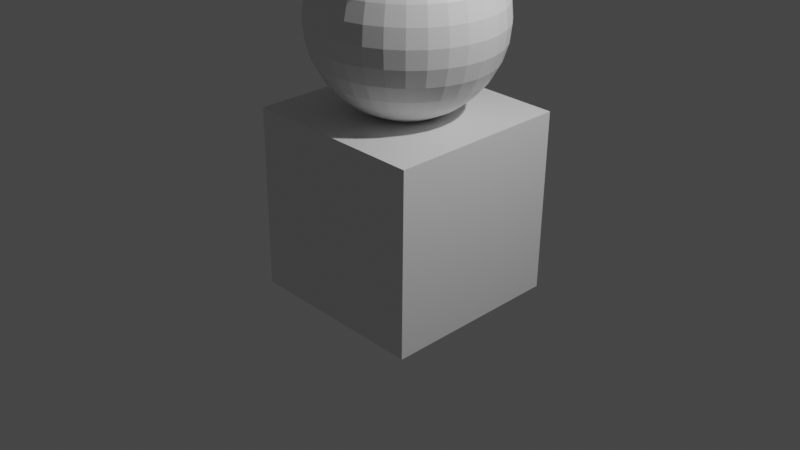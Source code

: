 # Source: skelete.blend  (saved by Blender 2.81.16; exported with 4.5.12 LTS)
import bpy
from mathutils import Matrix  # noqa: F401  (used for matrix-valued properties, if any)

bpy.ops.wm.read_factory_settings(use_empty=True)
scene = bpy.context.scene
scene.name = 'Scene'

# ---- collections
col_collection = bpy.data.collections.new('Collection'); scene.collection.children.link(col_collection)

# ---- materials (node trees are filled in below, after node groups)
mat_material = bpy.data.materials.new('Material')
mat_material.alpha_threshold = 0.0
mat_material.use_transparent_shadow = False
mat_material.line_color = (0.0, 0.0, 0.0, 1.0)

# ---- material node trees
mat_material.use_nodes = True; mat_material.node_tree.nodes.clear()
_N = mat_material.node_tree.nodes; _L = mat_material.node_tree.links
n0 = _N.new('ShaderNodeOutputMaterial'); n0.name = 'Material Output'; n0.location = (300, 300)
n1 = _N.new('ShaderNodeBsdfPrincipled'); n1.name = 'Principled BSDF'; n1.location = (10, 300)
n1.distribution = 'GGX'
n1.subsurface_method = 'BURLEY'
n1.inputs[2].default_value = 0.4
n1.inputs[3].default_value = 1.45
n1.inputs[27].default_value = (0.0, 0.0, 0.0, 1.0)
n1.inputs[28].default_value = 1.0
_L.new(n1.outputs[0], n0.inputs[0])
n0.is_active_output = True

# ---- world
world_world = bpy.data.worlds.new('World'); scene.world = world_world
world_world.use_nodes = True; world_world.node_tree.nodes.clear()
_N = world_world.node_tree.nodes; _L = world_world.node_tree.links
n0 = _N.new('ShaderNodeOutputWorld'); n0.name = 'World Output'; n0.location = (300, 300)
n1 = _N.new('ShaderNodeBackground'); n1.name = 'Background'; n1.location = (10, 300)
n1.inputs[0].default_value = (0.05088, 0.05088, 0.05088, 1.0)
_L.new(n1.outputs[0], n0.inputs[0])
n0.is_active_output = True
world_world.color = (0.05088, 0.05088, 0.05088)
world_world.use_sun_shadow = False
world_world.sun_shadow_jitter_overblur = 0.0

# ---- cameras
cam_camera = bpy.data.cameras.new('Camera')
cam_camera.clip_end = 100.0
cam_camera.ortho_scale = 7.314

# ---- lights
light_light = bpy.data.lights.new('Light', 'POINT')
light_light.transmission_factor = 0.0
light_light.energy = 1000.0
light_light.shadow_soft_size = 0.1
light_light.shadow_maximum_resolution = 0.006
light_light.use_absolute_resolution = True

# ---- meshes
me_cube_001 = bpy.data.meshes.new('Cube.001')
me_cube_001.from_pydata([(-1.0, -1.0, -1.0), (-1.0, -1.0, 1.0), (-1.0, 1.0, -1.0), (-1.0, 1.0, 1.0), (1.0, -1.0, -1.0), (1.0, -1.0, 1.0), (1.0, 1.0, -1.0), (1.0, 1.0, 1.0), (1.0, 1.0, -3.06), (1.0, 1.0, -5.06), (1.0, -1.0, -3.06), (1.0, -1.0, -5.06), (-1.0, 1.0, -3.06), (-1.0, 1.0, -5.06), (-1.0, -1.0, -3.06), (-1.0, -1.0, -5.06), (0.0, 0.1951, -1.129), (0.0, 0.3827, -1.186), (0.0, 0.5556, -1.279), (0.0, 0.7071, -1.403), (0.0, 0.8315, -1.554), (0.0, 0.9239, -1.727), (0.0, 0.9808, -1.915), (0.0, 1.0, -2.11), (0.0, 0.9808, -2.305), (0.0, 0.5556, -2.941), (0.03806, 0.1913, -1.129), (0.07466, 0.3753, -1.186), (0.1084, 0.5449, -1.279), (0.1379, 0.6935, -1.403), (0.1622, 0.8155, -1.554), (0.1802, 0.9061, -1.727), (0.1913, 0.9619, -1.915), (0.1951, 0.9808, -2.11), (0.1913, 0.9619, -2.305), (0.1802, 0.9061, -2.493), (0.1622, 0.8155, -2.666), (0.1379, 0.6935, -2.817), (0.1084, 0.5449, -2.941), (0.07466, 0.3753, -3.034), (0.03806, 0.1913, -3.091), (0.07466, 0.1802, -1.129), (0.1464, 0.3536, -1.186), (0.2126, 0.5133, -1.279), (0.2706, 0.6533, -1.403), (0.3182, 0.7682, -1.554), (0.3536, 0.8536, -1.727), (0.3753, 0.9061, -1.915), (0.3827, 0.9239, -2.11), (0.3753, 0.9061, -2.305), (0.3536, 0.8536, -2.493), (0.3182, 0.7682, -2.666), (0.2706, 0.6533, -2.817), (0.2126, 0.5133, -2.941), (0.1464, 0.3536, -3.034), (0.07466, 0.1802, -3.091), (0.1084, 0.1622, -1.129), (0.2126, 0.3182, -1.186), (0.3087, 0.4619, -1.279), (0.3928, 0.5879, -1.403), (0.4619, 0.6913, -1.554), (0.5133, 0.7682, -1.727), (0.5449, 0.8155, -1.915), (0.5556, 0.8315, -2.11), (0.5449, 0.8155, -2.305), (0.5133, 0.7682, -2.493), (0.4619, 0.6913, -2.666), (0.3928, 0.5879, -2.817), (0.3087, 0.4619, -2.941), (0.2126, 0.3182, -3.034), (0.1084, 0.1622, -3.091), (0.1379, 0.1379, -1.129), (0.2706, 0.2706, -1.186), (0.3928, 0.3928, -1.279), (0.5, 0.5, -1.403), (0.5879, 0.5879, -1.554), (0.6533, 0.6533, -1.727), (0.6935, 0.6935, -1.915), (0.7071, 0.7071, -2.11), (0.6935, 0.6935, -2.305), (0.6533, 0.6533, -2.493), (0.5879, 0.5879, -2.666), (0.5, 0.5, -2.817), (0.3928, 0.3928, -2.941), (0.2706, 0.2706, -3.034), (0.1379, 0.1379, -3.091), (0.1622, 0.1084, -1.129), (0.3182, 0.2126, -1.186), (0.4619, 0.3087, -1.279), (0.5879, 0.3928, -1.403), (0.6913, 0.4619, -1.554), (0.7682, 0.5133, -1.727), (0.8155, 0.5449, -1.915), (0.8315, 0.5556, -2.11), (0.8155, 0.5449, -2.305), (0.7682, 0.5133, -2.493), (0.6913, 0.4619, -2.666), (0.5879, 0.3928, -2.817), (0.4619, 0.3087, -2.941), (0.3182, 0.2126, -3.034), (0.1622, 0.1084, -3.091), (0.1802, 0.07466, -1.129), (0.3536, 0.1464, -1.186), (0.5133, 0.2126, -1.279), (0.6533, 0.2706, -1.403), (0.7682, 0.3182, -1.554), (0.8536, 0.3536, -1.727), (0.9061, 0.3753, -1.915), (0.9239, 0.3827, -2.11), (0.9061, 0.3753, -2.305), (0.8536, 0.3536, -2.493), (0.7682, 0.3182, -2.666), (0.6533, 0.2706, -2.817), (0.5133, 0.2126, -2.941), (0.3536, 0.1464, -3.034), (0.1802, 0.07466, -3.091), (0.1913, 0.03806, -1.129), (0.3753, 0.07466, -1.186), (0.5449, 0.1084, -1.279), (0.6935, 0.1379, -1.403), (0.8155, 0.1622, -1.554), (0.9061, 0.1802, -1.727), (0.9619, 0.1913, -1.915), (0.9808, 0.1951, -2.11), (0.9619, 0.1913, -2.305), (0.9061, 0.1802, -2.493), (0.8155, 0.1622, -2.666), (0.6935, 0.1379, -2.817), (0.5449, 0.1084, -2.941), (0.3753, 0.07466, -3.034), (0.1913, 0.03806, -3.091), (0.1951, -3.266e-07, -1.129), (0.3827, -3.192e-07, -1.186), (0.5556, -3.117e-07, -1.279), (0.7071, -3.192e-07, -1.403), (0.8315, -3.341e-07, -1.554), (0.9239, -2.745e-07, -1.727), (0.9808, -3.937e-07, -1.915), (1.0, -3.788e-07, -2.11), (0.9808, -3.937e-07, -2.305), (0.9239, -2.298e-07, -2.493), (0.8315, -3.341e-07, -2.666), (0.7071, -3.192e-07, -2.817), (0.5556, -3.415e-07, -2.941), (0.3827, -3.043e-07, -3.034), (0.1951, -3.08e-07, -3.091), (0.1913, -0.03806, -1.129), (0.3753, -0.07466, -1.186), (0.5449, -0.1084, -1.279), (0.6935, -0.138, -1.403), (0.8155, -0.1622, -1.554), (0.9061, -0.1802, -1.727), (0.9619, -0.1913, -1.915), (0.9808, -0.1951, -2.11), (0.9619, -0.1913, -2.305), (0.9061, -0.1802, -2.493), (0.8155, -0.1622, -2.666), (0.6935, -0.138, -2.817), (0.5449, -0.1084, -2.941), (0.3753, -0.07466, -3.034), (0.1913, -0.03806, -3.091), (0.1802, -0.07466, -1.129), (0.3536, -0.1464, -1.186), (0.5133, -0.2126, -1.279), (0.6533, -0.2706, -1.403), (0.7682, -0.3182, -1.554), (0.8536, -0.3536, -1.727), (0.9061, -0.3753, -1.915), (0.9239, -0.3827, -2.11), (0.9061, -0.3753, -2.305), (0.8536, -0.3536, -2.493), (0.7682, -0.3182, -2.666), (0.6533, -0.2706, -2.817), (0.5133, -0.2126, -2.941), (0.3536, -0.1464, -3.034), (0.1802, -0.07466, -3.091), (0.1622, -0.1084, -1.129), (0.3182, -0.2126, -1.186), (0.4619, -0.3087, -1.279), (0.5879, -0.3928, -1.403), (0.6913, -0.4619, -1.554), (0.7682, -0.5133, -1.727), (0.8155, -0.5449, -1.915), (0.8315, -0.5556, -2.11), (0.8155, -0.5449, -2.305), (0.7682, -0.5133, -2.493), (0.6913, -0.4619, -2.666), (0.5879, -0.3928, -2.817), (0.4619, -0.3087, -2.941), (0.3182, -0.2126, -3.034), (0.1622, -0.1084, -3.091), (0.1379, -0.138, -1.129), (0.2706, -0.2706, -1.186), (0.3928, -0.3928, -1.279), (0.5, -0.5, -1.403), (0.5879, -0.5879, -1.554), (0.6533, -0.6533, -1.727), (0.6935, -0.6935, -1.915), (0.7071, -0.7071, -2.11), (0.6935, -0.6935, -2.305), (0.6533, -0.6533, -2.493), (0.5879, -0.5879, -2.666), (0.5, -0.5, -2.817), (0.3928, -0.3928, -2.941), (0.2706, -0.2706, -3.034), (0.1379, -0.138, -3.091), (0.1084, -0.1622, -1.129), (0.2126, -0.3182, -1.186), (0.3087, -0.4619, -1.279), (0.3928, -0.5879, -1.403), (0.4619, -0.6913, -1.554), (0.5133, -0.7682, -1.727), (0.5449, -0.8155, -1.915), (0.5556, -0.8315, -2.11), (0.5449, -0.8155, -2.305), (0.5133, -0.7682, -2.493), (0.4619, -0.6913, -2.666), (0.3928, -0.5879, -2.817), (0.3087, -0.4619, -2.941), (0.2126, -0.3182, -3.034), (0.1084, -0.1622, -3.091), (0.0, -3.258e-07, -3.11), (0.07466, -0.1802, -1.129), (0.1464, -0.3536, -1.186), (0.2126, -0.5133, -1.279), (0.2706, -0.6533, -1.403), (0.3182, -0.7682, -1.554), (0.3536, -0.8536, -1.727), (0.3753, -0.9061, -1.915), (0.3827, -0.9239, -2.11), (0.3753, -0.9061, -2.305), (0.3536, -0.8536, -2.493), (0.3182, -0.7682, -2.666), (0.2706, -0.6533, -2.817), (0.2126, -0.5133, -2.941), (0.1464, -0.3536, -3.034), (0.07466, -0.1802, -3.091), (0.03806, -0.1913, -1.129), (0.07466, -0.3753, -1.186), (0.1084, -0.5449, -1.279), (0.1379, -0.6935, -1.403), (0.1622, -0.8155, -1.554), (0.1802, -0.9061, -1.727), (0.1913, -0.9619, -1.915), (0.1951, -0.9808, -2.11), (0.1913, -0.9619, -2.305), (0.1802, -0.9061, -2.493), (0.1622, -0.8155, -2.666), (0.1379, -0.6935, -2.817), (0.1084, -0.5449, -2.941), (0.07466, -0.3753, -3.034), (0.03806, -0.1913, -3.091), (-7.212e-09, -0.1951, -1.129), (4.122e-08, -0.3827, -1.186), (2.632e-08, -0.5556, -1.279), (-2.584e-08, -0.7071, -1.403), (-8.544e-08, -0.8315, -1.554), (6.357e-08, -0.9239, -1.727), (-8.544e-08, -0.9808, -1.915), (-1.003e-07, -1.0, -2.11), (-8.544e-08, -0.9808, -2.305), (6.357e-08, -0.9239, -2.493), (-8.544e-08, -0.8315, -2.666), (-2.584e-08, -0.7071, -2.817), (-1.094e-08, -0.5556, -2.941), (3.964e-09, -0.3827, -3.034), (3.964e-09, -0.1951, -3.091), (-0.03806, -0.1913, -1.129), (-0.07466, -0.3753, -1.186), (-0.1084, -0.5449, -1.279), (-0.1379, -0.6935, -1.403), (-0.1622, -0.8155, -1.554), (-0.1802, -0.9061, -1.727), (-0.1913, -0.9619, -1.915), (-0.1951, -0.9808, -2.11), (-0.1913, -0.9619, -2.305), (-0.1802, -0.9061, -2.493), (-0.1622, -0.8155, -2.666), (-0.1379, -0.6935, -2.817), (-0.1084, -0.5449, -2.941), (-0.07466, -0.3753, -3.034), (-0.03806, -0.1913, -3.091), (-0.07466, -0.1802, -1.129), (-0.1464, -0.3536, -1.186), (-0.2126, -0.5133, -1.279), (-0.2706, -0.6533, -1.403), (-0.3182, -0.7682, -1.554), (-0.3536, -0.8536, -1.727), (-0.3753, -0.9061, -1.915), (-0.3827, -0.9239, -2.11), (-0.3753, -0.9061, -2.305), (-0.3536, -0.8536, -2.493), (-0.3182, -0.7682, -2.666), (-0.2706, -0.6533, -2.817), (-0.2126, -0.5133, -2.941), (-0.1464, -0.3536, -3.034), (-0.07466, -0.1802, -3.091), (-0.1084, -0.1622, -1.129), (-0.2126, -0.3182, -1.186), (-0.3087, -0.4619, -1.279), (-0.3928, -0.5879, -1.403), (-0.4619, -0.6913, -1.554), (-0.5133, -0.7682, -1.727), (-0.5449, -0.8155, -1.915), (-0.5556, -0.8315, -2.11), (-0.5449, -0.8155, -2.305), (-0.5133, -0.7682, -2.493), (-0.4619, -0.6913, -2.666), (-0.3928, -0.5879, -2.817), (-0.3087, -0.4619, -2.941), (-0.2126, -0.3182, -3.034), (-0.1084, -0.1622, -3.091), (-2.304e-07, -5.562e-07, -1.11), (-0.1379, -0.138, -1.129), (-0.2706, -0.2706, -1.186), (-0.3928, -0.3928, -1.279), (-0.5, -0.5, -1.403), (-0.5879, -0.5879, -1.554), (-0.6533, -0.6533, -1.727), (-0.6935, -0.6935, -1.915), (-0.7071, -0.7071, -2.11), (-0.6935, -0.6935, -2.305), (-0.6533, -0.6533, -2.493), (-0.5879, -0.5879, -2.666), (-0.5, -0.5, -2.817), (-0.3928, -0.3928, -2.941), (-0.2706, -0.2706, -3.034), (-0.1379, -0.1379, -3.091), (-0.1622, -0.1084, -1.129), (-0.3182, -0.2126, -1.186), (-0.4619, -0.3087, -1.279), (-0.5879, -0.3928, -1.403), (-0.6913, -0.4619, -1.554), (-0.7682, -0.5133, -1.727), (-0.8155, -0.5449, -1.915), (-0.8315, -0.5556, -2.11), (-0.8155, -0.5449, -2.305), (-0.7682, -0.5133, -2.493), (-0.6913, -0.4619, -2.666), (-0.5879, -0.3928, -2.817), (-0.4619, -0.3087, -2.941), (-0.3182, -0.2126, -3.034), (-0.1622, -0.1084, -3.091), (-0.1802, -0.07466, -1.129), (-0.3536, -0.1464, -1.186), (-0.5133, -0.2126, -1.279), (-0.6533, -0.2706, -1.403), (-0.7682, -0.3182, -1.554), (-0.8536, -0.3536, -1.727), (-0.9061, -0.3753, -1.915), (-0.9239, -0.3827, -2.11), (-0.9061, -0.3753, -2.305), (-0.8536, -0.3536, -2.493), (-0.7682, -0.3182, -2.666), (-0.6533, -0.2706, -2.817), (-0.5133, -0.2126, -2.941), (-0.3536, -0.1464, -3.034), (-0.1802, -0.07466, -3.091), (-0.1913, -0.03806, -1.129), (-0.3753, -0.07466, -1.186), (-0.5449, -0.1084, -1.279), (-0.6935, -0.1379, -1.403), (-0.8155, -0.1622, -1.554), (-0.9061, -0.1802, -1.727), (-0.9619, -0.1913, -1.915), (-0.9808, -0.1951, -2.11), (-0.9619, -0.1913, -2.305), (-0.9061, -0.1802, -2.493), (-0.8155, -0.1622, -2.666), (-0.6935, -0.1379, -2.817), (-0.5449, -0.1084, -2.941), (-0.3753, -0.07466, -3.034), (-0.1913, -0.03806, -3.091), (-0.1951, -3.117e-07, -1.129), (-0.3827, -2.819e-07, -1.186), (-0.5556, -2.819e-07, -1.279), (-0.7071, -1.851e-07, -1.403), (-0.8315, -1.404e-07, -1.554), (-0.9239, -3.192e-07, -1.727), (-0.9808, -9.567e-08, -1.915), (-1.0, -1.404e-07, -2.11), (-0.9808, -9.567e-08, -2.305), (-0.9239, -3.192e-07, -2.493), (-0.8315, -1.404e-07, -2.666), (-0.7071, -1.851e-07, -2.817), (-0.5556, -2.596e-07, -2.941), (-0.3827, -2.521e-07, -3.034), (-0.1951, -3.155e-07, -3.091), (-0.1913, 0.03806, -1.129), (-0.3753, 0.07466, -1.186), (-0.5449, 0.1084, -1.279), (-0.6935, 0.1379, -1.403), (-0.8155, 0.1622, -1.554), (-0.9061, 0.1802, -1.727), (-0.9619, 0.1913, -1.915), (-0.9808, 0.1951, -2.11), (-0.9619, 0.1913, -2.305), (-0.9061, 0.1802, -2.493), (-0.8155, 0.1622, -2.666), (-0.6935, 0.1379, -2.817), (-0.5449, 0.1084, -2.941), (-0.3753, 0.07466, -3.034), (-0.1913, 0.03806, -3.091), (-0.1802, 0.07466, -1.129), (-0.3536, 0.1464, -1.186), (-0.5133, 0.2126, -1.279), (-0.6533, 0.2706, -1.403), (-0.7682, 0.3182, -1.554), (-0.8536, 0.3536, -1.727), (-0.9061, 0.3753, -1.915), (-0.9239, 0.3827, -2.11), (-0.9061, 0.3753, -2.305), (-0.8536, 0.3536, -2.493), (-0.7682, 0.3182, -2.666), (-0.6533, 0.2706, -2.817), (-0.5133, 0.2126, -2.941), (-0.3536, 0.1464, -3.034), (-0.1802, 0.07466, -3.091), (-0.1622, 0.1084, -1.129), (-0.3182, 0.2126, -1.186), (-0.4619, 0.3087, -1.279), (-0.5879, 0.3928, -1.403), (-0.6913, 0.4619, -1.554), (-0.7682, 0.5133, -1.727), (-0.8155, 0.5449, -1.915), (-0.8315, 0.5556, -2.11), (-0.8155, 0.5449, -2.305), (-0.7682, 0.5133, -2.493), (-0.6913, 0.4619, -2.666), (-0.5879, 0.3928, -2.817), (-0.4619, 0.3087, -2.941), (-0.3182, 0.2126, -3.034), (-0.1622, 0.1084, -3.091), (-0.1379, 0.1379, -1.129), (-0.2706, 0.2706, -1.186), (-0.3928, 0.3928, -1.279), (-0.5, 0.5, -1.403), (-0.5879, 0.5879, -1.554), (-0.6533, 0.6533, -1.727), (-0.6935, 0.6935, -1.915), (-0.7071, 0.7071, -2.11), (-0.6935, 0.6935, -2.305), (-0.6533, 0.6533, -2.493), (-0.5879, 0.5879, -2.666), (-0.5, 0.5, -2.817), (-0.3928, 0.3928, -2.941), (-0.2706, 0.2706, -3.034), (-0.1379, 0.1379, -3.091), (-0.1084, 0.1622, -1.129), (-0.2126, 0.3182, -1.186), (-0.3087, 0.4619, -1.279), (-0.3928, 0.5879, -1.403), (-0.4619, 0.6913, -1.554), (-0.5133, 0.7682, -1.727), (-0.5449, 0.8155, -1.915), (-0.5556, 0.8315, -2.11), (-0.5449, 0.8155, -2.305), (-0.5133, 0.7682, -2.493), (-0.4619, 0.6913, -2.666), (-0.3928, 0.5879, -2.817), (-0.3087, 0.4619, -2.941), (-0.2126, 0.3182, -3.034), (-0.1084, 0.1622, -3.091), (-0.07466, 0.1802, -1.129), (-0.1464, 0.3536, -1.186), (-0.2126, 0.5133, -1.279), (-0.2706, 0.6533, -1.403), (-0.3182, 0.7682, -1.554), (-0.3536, 0.8536, -1.727), (-0.3753, 0.9061, -1.915), (-0.3827, 0.9239, -2.11), (-0.3753, 0.9061, -2.305), (-0.3536, 0.8536, -2.493), (-0.3182, 0.7682, -2.666), (-0.2706, 0.6533, -2.817), (-0.2126, 0.5133, -2.941), (-0.1464, 0.3536, -3.034), (-0.07466, 0.1802, -3.091), (-0.03806, 0.1913, -1.129), (-0.07466, 0.3753, -1.186), (-0.1084, 0.5449, -1.279), (-0.1379, 0.6935, -1.403), (-0.1622, 0.8155, -1.554), (-0.1802, 0.9061, -1.727), (-0.1913, 0.9619, -1.915), (-0.1951, 0.9808, -2.11), (-0.1913, 0.9619, -2.305), (-0.1802, 0.9061, -2.493), (-0.1622, 0.8155, -2.666), (-0.1379, 0.6935, -2.817), (-0.1084, 0.5449, -2.941), (-0.07466, 0.3753, -3.034), (-0.03806, 0.1913, -3.091), (6.357e-08, 0.9239, -2.493), (2.722e-07, 0.8315, -2.666), (1.53e-07, 0.7071, -2.817), (7.847e-08, 0.3827, -3.034), (1.514e-08, 0.1951, -3.091)], [], [(0, 1, 3, 2), (2, 3, 7, 6), (6, 7, 5, 4), (4, 5, 1, 0), (2, 6, 4, 0), (7, 3, 1, 5), (8, 12, 14, 10), (11, 10, 14, 15), (15, 14, 12, 13), (13, 9, 11, 15), (9, 8, 10, 11), (13, 12, 8, 9), (493, 24, 34, 35), (18, 17, 27, 28), (494, 493, 35, 36), (19, 18, 28, 29), (495, 494, 36, 37), (20, 19, 29, 30), (25, 495, 37, 38), (21, 20, 30, 31), (496, 25, 38, 39), (22, 21, 31, 32), (497, 496, 39, 40), (23, 22, 32, 33), (16, 312, 26), (221, 497, 40), (24, 23, 33, 34), (17, 16, 26, 27), (221, 40, 55), (34, 33, 48, 49), (27, 26, 41, 42), (35, 34, 49, 50), (28, 27, 42, 43), (36, 35, 50, 51), (29, 28, 43, 44), (37, 36, 51, 52), (30, 29, 44, 45), (38, 37, 52, 53), (31, 30, 45, 46), (39, 38, 53, 54), (32, 31, 46, 47), (40, 39, 54, 55), (33, 32, 47, 48), (26, 312, 41), (53, 52, 67, 68), (46, 45, 60, 61), (54, 53, 68, 69), (47, 46, 61, 62), (55, 54, 69, 70), (48, 47, 62, 63), (41, 312, 56), (221, 55, 70), (49, 48, 63, 64), (42, 41, 56, 57), (50, 49, 64, 65), (43, 42, 57, 58), (51, 50, 65, 66), (44, 43, 58, 59), (52, 51, 66, 67), (45, 44, 59, 60), (57, 56, 71, 72), (65, 64, 79, 80), (58, 57, 72, 73), (66, 65, 80, 81), (59, 58, 73, 74), (67, 66, 81, 82), (60, 59, 74, 75), (68, 67, 82, 83), (61, 60, 75, 76), (69, 68, 83, 84), (62, 61, 76, 77), (70, 69, 84, 85), (63, 62, 77, 78), (56, 312, 71), (221, 70, 85), (64, 63, 78, 79), (76, 75, 90, 91), (84, 83, 98, 99), (77, 76, 91, 92), (85, 84, 99, 100), (78, 77, 92, 93), (71, 312, 86), (221, 85, 100), (79, 78, 93, 94), (72, 71, 86, 87), (80, 79, 94, 95), (73, 72, 87, 88), (81, 80, 95, 96), (74, 73, 88, 89), (82, 81, 96, 97), (75, 74, 89, 90), (83, 82, 97, 98), (95, 94, 109, 110), (88, 87, 102, 103), (96, 95, 110, 111), (89, 88, 103, 104), (97, 96, 111, 112), (90, 89, 104, 105), (98, 97, 112, 113), (91, 90, 105, 106), (99, 98, 113, 114), (92, 91, 106, 107), (100, 99, 114, 115), (93, 92, 107, 108), (86, 312, 101), (221, 100, 115), (94, 93, 108, 109), (87, 86, 101, 102), (114, 113, 128, 129), (107, 106, 121, 122), (115, 114, 129, 130), (108, 107, 122, 123), (101, 312, 116), (221, 115, 130), (109, 108, 123, 124), (102, 101, 116, 117), (110, 109, 124, 125), (103, 102, 117, 118), (111, 110, 125, 126), (104, 103, 118, 119), (112, 111, 126, 127), (105, 104, 119, 120), (113, 112, 127, 128), (106, 105, 120, 121), (118, 117, 132, 133), (126, 125, 140, 141), (119, 118, 133, 134), (127, 126, 141, 142), (120, 119, 134, 135), (128, 127, 142, 143), (121, 120, 135, 136), (129, 128, 143, 144), (122, 121, 136, 137), (130, 129, 144, 145), (123, 122, 137, 138), (116, 312, 131), (221, 130, 145), (124, 123, 138, 139), (117, 116, 131, 132), (125, 124, 139, 140), (137, 136, 151, 152), (145, 144, 159, 160), (138, 137, 152, 153), (131, 312, 146), (221, 145, 160), (139, 138, 153, 154), (132, 131, 146, 147), (140, 139, 154, 155), (133, 132, 147, 148), (141, 140, 155, 156), (134, 133, 148, 149), (142, 141, 156, 157), (135, 134, 149, 150), (143, 142, 157, 158), (136, 135, 150, 151), (144, 143, 158, 159), (156, 155, 170, 171), (149, 148, 163, 164), (157, 156, 171, 172), (150, 149, 164, 165), (158, 157, 172, 173), (151, 150, 165, 166), (159, 158, 173, 174), (152, 151, 166, 167), (160, 159, 174, 175), (153, 152, 167, 168), (146, 312, 161), (221, 160, 175), (154, 153, 168, 169), (147, 146, 161, 162), (155, 154, 169, 170), (148, 147, 162, 163), (175, 174, 189, 190), (168, 167, 182, 183), (161, 312, 176), (221, 175, 190), (169, 168, 183, 184), (162, 161, 176, 177), (170, 169, 184, 185), (163, 162, 177, 178), (171, 170, 185, 186), (164, 163, 178, 179), (172, 171, 186, 187), (165, 164, 179, 180), (173, 172, 187, 188), (166, 165, 180, 181), (174, 173, 188, 189), (167, 166, 181, 182), (187, 186, 201, 202), (180, 179, 194, 195), (188, 187, 202, 203), (181, 180, 195, 196), (189, 188, 203, 204), (182, 181, 196, 197), (190, 189, 204, 205), (183, 182, 197, 198), (176, 312, 191), (221, 190, 205), (184, 183, 198, 199), (177, 176, 191, 192), (185, 184, 199, 200), (178, 177, 192, 193), (186, 185, 200, 201), (179, 178, 193, 194), (191, 312, 206), (221, 205, 220), (199, 198, 213, 214), (192, 191, 206, 207), (200, 199, 214, 215), (193, 192, 207, 208), (201, 200, 215, 216), (194, 193, 208, 209), (202, 201, 216, 217), (195, 194, 209, 210), (203, 202, 217, 218), (196, 195, 210, 211), (204, 203, 218, 219), (197, 196, 211, 212), (205, 204, 219, 220), (198, 197, 212, 213), (210, 209, 225, 226), (218, 217, 233, 234), (211, 210, 226, 227), (219, 218, 234, 235), (212, 211, 227, 228), (220, 219, 235, 236), (213, 212, 228, 229), (206, 312, 222), (221, 220, 236), (214, 213, 229, 230), (207, 206, 222, 223), (215, 214, 230, 231), (208, 207, 223, 224), (216, 215, 231, 232), (209, 208, 224, 225), (217, 216, 232, 233), (230, 229, 244, 245), (223, 222, 237, 238), (231, 230, 245, 246), (224, 223, 238, 239), (232, 231, 246, 247), (225, 224, 239, 240), (233, 232, 247, 248), (226, 225, 240, 241), (234, 233, 248, 249), (227, 226, 241, 242), (235, 234, 249, 250), (228, 227, 242, 243), (236, 235, 250, 251), (229, 228, 243, 244), (222, 312, 237), (221, 236, 251), (249, 248, 263, 264), (242, 241, 256, 257), (250, 249, 264, 265), (243, 242, 257, 258), (251, 250, 265, 266), (244, 243, 258, 259), (237, 312, 252), (221, 251, 266), (245, 244, 259, 260), (238, 237, 252, 253), (246, 245, 260, 261), (239, 238, 253, 254), (247, 246, 261, 262), (240, 239, 254, 255), (248, 247, 262, 263), (241, 240, 255, 256), (253, 252, 267, 268), (261, 260, 275, 276), (254, 253, 268, 269), (262, 261, 276, 277), (255, 254, 269, 270), (263, 262, 277, 278), (256, 255, 270, 271), (264, 263, 278, 279), (257, 256, 271, 272), (265, 264, 279, 280), (258, 257, 272, 273), (266, 265, 280, 281), (259, 258, 273, 274), (252, 312, 267), (221, 266, 281), (260, 259, 274, 275), (272, 271, 286, 287), (280, 279, 294, 295), (273, 272, 287, 288), (281, 280, 295, 296), (274, 273, 288, 289), (267, 312, 282), (221, 281, 296), (275, 274, 289, 290), (268, 267, 282, 283), (276, 275, 290, 291), (269, 268, 283, 284), (277, 276, 291, 292), (270, 269, 284, 285), (278, 277, 292, 293), (271, 270, 285, 286), (279, 278, 293, 294), (291, 290, 305, 306), (284, 283, 298, 299), (292, 291, 306, 307), (285, 284, 299, 300), (293, 292, 307, 308), (286, 285, 300, 301), (294, 293, 308, 309), (287, 286, 301, 302), (295, 294, 309, 310), (288, 287, 302, 303), (296, 295, 310, 311), (289, 288, 303, 304), (282, 312, 297), (221, 296, 311), (290, 289, 304, 305), (283, 282, 297, 298), (310, 309, 325, 326), (303, 302, 318, 319), (311, 310, 326, 327), (304, 303, 319, 320), (297, 312, 313), (221, 311, 327), (305, 304, 320, 321), (298, 297, 313, 314), (306, 305, 321, 322), (299, 298, 314, 315), (307, 306, 322, 323), (300, 299, 315, 316), (308, 307, 323, 324), (301, 300, 316, 317), (309, 308, 324, 325), (302, 301, 317, 318), (323, 322, 337, 338), (316, 315, 330, 331), (324, 323, 338, 339), (317, 316, 331, 332), (325, 324, 339, 340), (318, 317, 332, 333), (326, 325, 340, 341), (319, 318, 333, 334), (327, 326, 341, 342), (320, 319, 334, 335), (313, 312, 328), (221, 327, 342), (321, 320, 335, 336), (314, 313, 328, 329), (322, 321, 336, 337), (315, 314, 329, 330), (342, 341, 356, 357), (335, 334, 349, 350), (328, 312, 343), (221, 342, 357), (336, 335, 350, 351), (329, 328, 343, 344), (337, 336, 351, 352), (330, 329, 344, 345), (338, 337, 352, 353), (331, 330, 345, 346), (339, 338, 353, 354), (332, 331, 346, 347), (340, 339, 354, 355), (333, 332, 347, 348), (341, 340, 355, 356), (334, 333, 348, 349), (346, 345, 360, 361), (354, 353, 368, 369), (347, 346, 361, 362), (355, 354, 369, 370), (348, 347, 362, 363), (356, 355, 370, 371), (349, 348, 363, 364), (357, 356, 371, 372), (350, 349, 364, 365), (343, 312, 358), (221, 357, 372), (351, 350, 365, 366), (344, 343, 358, 359), (352, 351, 366, 367), (345, 344, 359, 360), (353, 352, 367, 368), (365, 364, 379, 380), (358, 312, 373), (221, 372, 387), (366, 365, 380, 381), (359, 358, 373, 374), (367, 366, 381, 382), (360, 359, 374, 375), (368, 367, 382, 383), (361, 360, 375, 376), (369, 368, 383, 384), (362, 361, 376, 377), (370, 369, 384, 385), (363, 362, 377, 378), (371, 370, 385, 386), (364, 363, 378, 379), (372, 371, 386, 387), (384, 383, 398, 399), (377, 376, 391, 392), (385, 384, 399, 400), (378, 377, 392, 393), (386, 385, 400, 401), (379, 378, 393, 394), (387, 386, 401, 402), (380, 379, 394, 395), (373, 312, 388), (221, 387, 402), (381, 380, 395, 396), (374, 373, 388, 389), (382, 381, 396, 397), (375, 374, 389, 390), (383, 382, 397, 398), (376, 375, 390, 391), (388, 312, 403), (221, 402, 417), (396, 395, 410, 411), (389, 388, 403, 404), (397, 396, 411, 412), (390, 389, 404, 405), (398, 397, 412, 413), (391, 390, 405, 406), (399, 398, 413, 414), (392, 391, 406, 407), (400, 399, 414, 415), (393, 392, 407, 408), (401, 400, 415, 416), (394, 393, 408, 409), (402, 401, 416, 417), (395, 394, 409, 410), (407, 406, 421, 422), (415, 414, 429, 430), (408, 407, 422, 423), (416, 415, 430, 431), (409, 408, 423, 424), (417, 416, 431, 432), (410, 409, 424, 425), (403, 312, 418), (221, 417, 432), (411, 410, 425, 426), (404, 403, 418, 419), (412, 411, 426, 427), (405, 404, 419, 420), (413, 412, 427, 428), (406, 405, 420, 421), (414, 413, 428, 429), (426, 425, 440, 441), (419, 418, 433, 434), (427, 426, 441, 442), (420, 419, 434, 435), (428, 427, 442, 443), (421, 420, 435, 436), (429, 428, 443, 444), (422, 421, 436, 437), (430, 429, 444, 445), (423, 422, 437, 438), (431, 430, 445, 446), (424, 423, 438, 439), (432, 431, 446, 447), (425, 424, 439, 440), (418, 312, 433), (221, 432, 447), (445, 444, 459, 460), (438, 437, 452, 453), (446, 445, 460, 461), (439, 438, 453, 454), (447, 446, 461, 462), (440, 439, 454, 455), (433, 312, 448), (221, 447, 462), (441, 440, 455, 456), (434, 433, 448, 449), (442, 441, 456, 457), (435, 434, 449, 450), (443, 442, 457, 458), (436, 435, 450, 451), (444, 443, 458, 459), (437, 436, 451, 452), (457, 456, 471, 472), (450, 449, 464, 465), (458, 457, 472, 473), (451, 450, 465, 466), (459, 458, 473, 474), (452, 451, 466, 467), (460, 459, 474, 475), (453, 452, 467, 468), (461, 460, 475, 476), (454, 453, 468, 469), (462, 461, 476, 477), (455, 454, 469, 470), (448, 312, 463), (221, 462, 477), (456, 455, 470, 471), (449, 448, 463, 464), (476, 475, 490, 491), (469, 468, 483, 484), (477, 476, 491, 492), (470, 469, 484, 485), (463, 312, 478), (221, 477, 492), (471, 470, 485, 486), (464, 463, 478, 479), (472, 471, 486, 487), (465, 464, 479, 480), (473, 472, 487, 488), (466, 465, 480, 481), (474, 473, 488, 489), (467, 466, 481, 482), (475, 474, 489, 490), (468, 467, 482, 483), (480, 479, 17, 18), (488, 487, 493, 494), (481, 480, 18, 19), (489, 488, 494, 495), (482, 481, 19, 20), (490, 489, 495, 25), (483, 482, 20, 21), (491, 490, 25, 496), (484, 483, 21, 22), (492, 491, 496, 497), (485, 484, 22, 23), (478, 312, 16), (221, 492, 497), (486, 485, 23, 24), (479, 478, 16, 17), (487, 486, 24, 493)])
_uv = me_cube_001.uv_layers.new(name='UVMap')
_uv.uv.foreach_set('vector', [0.375, 0.0, 0.625, 0.0, 0.625, 0.25, 0.375, 0.25, 0.375, 0.25, 0.625, 0.25, 0.625, 0.5, 0.375, 0.5, 0.375, 0.5, 0.625, 0.5, 0.625, 0.75, 0.375, 0.75, 0.375, 0.75, 0.625, 0.75, 0.625, 1.0, 0.375, 1.0, 0.125, 0.5, 0.375, 0.5, 0.375, 0.75, 0.125, 0.75, 0.625, 0.5, 0.875, 0.5, 0.875, 0.75, 0.625, 0.75, 0.625, 0.5, 0.875, 0.5, 0.875, 0.75, 0.625, 0.75, 0.375, 0.75, 0.625, 0.75, 0.625, 1.0, 0.375, 1.0, 0.375, 0.0, 0.625, 0.0, 0.625, 0.25, 0.375, 0.25, 0.125, 0.5, 0.375, 0.5, 0.375, 0.75, 0.125, 0.75, 0.375, 0.5, 0.625, 0.5, 0.625, 0.75, 0.375, 0.75, 0.375, 0.25, 0.625, 0.25, 0.625, 0.5, 0.375, 0.5, 0.75, 0.375, 0.75, 0.4375, 0.7188, 0.4375, 0.7188, 0.375, 0.75, 0.8125, 0.75, 0.875, 0.7188, 0.875, 0.7188, 0.8125, 0.75, 0.3125, 0.75, 0.375, 0.7188, 0.375, 0.7188, 0.3125, 0.75, 0.75, 0.75, 0.8125, 0.7188, 0.8125, 0.7188, 0.75, 0.75, 0.25, 0.75, 0.3125, 0.7188, 0.3125, 0.7188, 0.25, 0.75, 0.6875, 0.75, 0.75, 0.7188, 0.75, 0.7188, 0.6875, 0.75, 0.1875, 0.75, 0.25, 0.7188, 0.25, 0.7188, 0.1875, 0.75, 0.625, 0.75, 0.6875, 0.7188, 0.6875, 0.7188, 0.625, 0.75, 0.125, 0.75, 0.1875, 0.7188, 0.1875, 0.7188, 0.125, 0.75, 0.5625, 0.75, 0.625, 0.7188, 0.625, 0.7188, 0.5625, 0.75, 0.0625, 0.75, 0.125, 0.7188, 0.125, 0.7187, 0.0625, 0.75, 0.5, 0.75, 0.5625, 0.7188, 0.5625, 0.7188, 0.5, 0.75, 0.9375, 0.7344, 1.0, 0.7187, 0.9375, 0.7344, 0.0, 0.75, 0.0625, 0.7187, 0.0625, 0.75, 0.4375, 0.75, 0.5, 0.7188, 0.5, 0.7188, 0.4375, 0.75, 0.875, 0.75, 0.9375, 0.7187, 0.9375, 0.7188, 0.875, 0.7031, 0.0, 0.7187, 0.0625, 0.6875, 0.0625, 0.7188, 0.4375, 0.7188, 0.5, 0.6875, 0.5, 0.6875, 0.4375, 0.7188, 0.875, 0.7187, 0.9375, 0.6875, 0.9375, 0.6875, 0.875, 0.7188, 0.375, 0.7188, 0.4375, 0.6875, 0.4375, 0.6875, 0.375, 0.7188, 0.8125, 0.7188, 0.875, 0.6875, 0.875, 0.6875, 0.8125, 0.7188, 0.3125, 0.7188, 0.375, 0.6875, 0.375, 0.6875, 0.3125, 0.7188, 0.75, 0.7188, 0.8125, 0.6875, 0.8125, 0.6875, 0.75, 0.7188, 0.25, 0.7188, 0.3125, 0.6875, 0.3125, 0.6875, 0.25, 0.7188, 0.6875, 0.7188, 0.75, 0.6875, 0.75, 0.6875, 0.6875, 0.7188, 0.1875, 0.7188, 0.25, 0.6875, 0.25, 0.6875, 0.1875, 0.7188, 0.625, 0.7188, 0.6875, 0.6875, 0.6875, 0.6875, 0.625, 0.7188, 0.125, 0.7188, 0.1875, 0.6875, 0.1875, 0.6875, 0.125, 0.7188, 0.5625, 0.7188, 0.625, 0.6875, 0.625, 0.6875, 0.5625, 0.7187, 0.0625, 0.7188, 0.125, 0.6875, 0.125, 0.6875, 0.0625, 0.7188, 0.5, 0.7188, 0.5625, 0.6875, 0.5625, 0.6875, 0.5, 0.7187, 0.9375, 0.7031, 1.0, 0.6875, 0.9375, 0.6875, 0.1875, 0.6875, 0.25, 0.6562, 0.25, 0.6562, 0.1875, 0.6875, 0.625, 0.6875, 0.6875, 0.6562, 0.6875, 0.6562, 0.625, 0.6875, 0.125, 0.6875, 0.1875, 0.6562, 0.1875, 0.6562, 0.125, 0.6875, 0.5625, 0.6875, 0.625, 0.6562, 0.625, 0.6562, 0.5625, 0.6875, 0.0625, 0.6875, 0.125, 0.6562, 0.125, 0.6562, 0.0625, 0.6875, 0.5, 0.6875, 0.5625, 0.6562, 0.5625, 0.6562, 0.5, 0.6875, 0.9375, 0.6719, 1.0, 0.6562, 0.9375, 0.6719, 0.0, 0.6875, 0.0625, 0.6562, 0.0625, 0.6875, 0.4375, 0.6875, 0.5, 0.6562, 0.5, 0.6562, 0.4375, 0.6875, 0.875, 0.6875, 0.9375, 0.6562, 0.9375, 0.6562, 0.875, 0.6875, 0.375, 0.6875, 0.4375, 0.6562, 0.4375, 0.6562, 0.375, 0.6875, 0.8125, 0.6875, 0.875, 0.6562, 0.875, 0.6562, 0.8125, 0.6875, 0.3125, 0.6875, 0.375, 0.6562, 0.375, 0.6562, 0.3125, 0.6875, 0.75, 0.6875, 0.8125, 0.6562, 0.8125, 0.6562, 0.75, 0.6875, 0.25, 0.6875, 0.3125, 0.6562, 0.3125, 0.6562, 0.25, 0.6875, 0.6875, 0.6875, 0.75, 0.6562, 0.75, 0.6562, 0.6875, 0.6562, 0.875, 0.6562, 0.9375, 0.625, 0.9375, 0.625, 0.875, 0.6562, 0.375, 0.6562, 0.4375, 0.625, 0.4375, 0.625, 0.375, 0.6562, 0.8125, 0.6562, 0.875, 0.625, 0.875, 0.625, 0.8125, 0.6562, 0.3125, 0.6562, 0.375, 0.625, 0.375, 0.625, 0.3125, 0.6562, 0.75, 0.6562, 0.8125, 0.625, 0.8125, 0.625, 0.75, 0.6562, 0.25, 0.6562, 0.3125, 0.625, 0.3125, 0.625, 0.25, 0.6562, 0.6875, 0.6562, 0.75, 0.625, 0.75, 0.625, 0.6875, 0.6562, 0.1875, 0.6562, 0.25, 0.625, 0.25, 0.625, 0.1875, 0.6562, 0.625, 0.6562, 0.6875, 0.625, 0.6875, 0.625, 0.625, 0.6562, 0.125, 0.6562, 0.1875, 0.625, 0.1875, 0.625, 0.125, 0.6562, 0.5625, 0.6562, 0.625, 0.625, 0.625, 0.625, 0.5625, 0.6562, 0.0625, 0.6562, 0.125, 0.625, 0.125, 0.625, 0.0625, 0.6562, 0.5, 0.6562, 0.5625, 0.625, 0.5625, 0.625, 0.5, 0.6562, 0.9375, 0.6406, 1.0, 0.625, 0.9375, 0.6406, 0.0, 0.6562, 0.0625, 0.625, 0.0625, 0.6562, 0.4375, 0.6562, 0.5, 0.625, 0.5, 0.625, 0.4375, 0.625, 0.625, 0.625, 0.6875, 0.5937, 0.6875, 0.5937, 0.625, 0.625, 0.125, 0.625, 0.1875, 0.5937, 0.1875, 0.5937, 0.125, 0.625, 0.5625, 0.625, 0.625, 0.5937, 0.625, 0.5937, 0.5625, 0.625, 0.0625, 0.625, 0.125, 0.5937, 0.125, 0.5937, 0.0625, 0.625, 0.5, 0.625, 0.5625, 0.5937, 0.5625, 0.5937, 0.5, 0.625, 0.9375, 0.6094, 1.0, 0.5937, 0.9375, 0.6094, 0.0, 0.625, 0.0625, 0.5937, 0.0625, 0.625, 0.4375, 0.625, 0.5, 0.5937, 0.5, 0.5937, 0.4375, 0.625, 0.875, 0.625, 0.9375, 0.5937, 0.9375, 0.5937, 0.875, 0.625, 0.375, 0.625, 0.4375, 0.5937, 0.4375, 0.5937, 0.375, 0.625, 0.8125, 0.625, 0.875, 0.5937, 0.875, 0.5937, 0.8125, 0.625, 0.3125, 0.625, 0.375, 0.5937, 0.375, 0.5937, 0.3125, 0.625, 0.75, 0.625, 0.8125, 0.5937, 0.8125, 0.5937, 0.75, 0.625, 0.25, 0.625, 0.3125, 0.5937, 0.3125, 0.5937, 0.25, 0.625, 0.6875, 0.625, 0.75, 0.5937, 0.75, 0.5937, 0.6875, 0.625, 0.1875, 0.625, 0.25, 0.5937, 0.25, 0.5937, 0.1875, 0.5937, 0.375, 0.5937, 0.4375, 0.5625, 0.4375, 0.5625, 0.375, 0.5937, 0.8125, 0.5937, 0.875, 0.5625, 0.875, 0.5625, 0.8125, 0.5937, 0.3125, 0.5937, 0.375, 0.5625, 0.375, 0.5625, 0.3125, 0.5937, 0.75, 0.5937, 0.8125, 0.5625, 0.8125, 0.5625, 0.75, 0.5937, 0.25, 0.5937, 0.3125, 0.5625, 0.3125, 0.5625, 0.25, 0.5937, 0.6875, 0.5937, 0.75, 0.5625, 0.75, 0.5625, 0.6875, 0.5937, 0.1875, 0.5937, 0.25, 0.5625, 0.25, 0.5625, 0.1875, 0.5937, 0.625, 0.5937, 0.6875, 0.5625, 0.6875, 0.5625, 0.625, 0.5937, 0.125, 0.5937, 0.1875, 0.5625, 0.1875, 0.5625, 0.125, 0.5937, 0.5625, 0.5937, 0.625, 0.5625, 0.625, 0.5625, 0.5625, 0.5937, 0.0625, 0.5937, 0.125, 0.5625, 0.125, 0.5625, 0.0625, 0.5937, 0.5, 0.5937, 0.5625, 0.5625, 0.5625, 0.5625, 0.5, 0.5937, 0.9375, 0.5781, 1.0, 0.5625, 0.9375, 0.5781, 0.0, 0.5937, 0.0625, 0.5625, 0.0625, 0.5937, 0.4375, 0.5937, 0.5, 0.5625, 0.5, 0.5625, 0.4375, 0.5937, 0.875, 0.5937, 0.9375, 0.5625, 0.9375, 0.5625, 0.875, 0.5625, 0.125, 0.5625, 0.1875, 0.5312, 0.1875, 0.5312, 0.125, 0.5625, 0.5625, 0.5625, 0.625, 0.5312, 0.625, 0.5312, 0.5625, 0.5625, 0.0625, 0.5625, 0.125, 0.5312, 0.125, 0.5312, 0.0625, 0.5625, 0.5, 0.5625, 0.5625, 0.5312, 0.5625, 0.5312, 0.5, 0.5625, 0.9375, 0.5469, 1.0, 0.5312, 0.9375, 0.5469, 0.0, 0.5625, 0.0625, 0.5312, 0.0625, 0.5625, 0.4375, 0.5625, 0.5, 0.5312, 0.5, 0.5312, 0.4375, 0.5625, 0.875, 0.5625, 0.9375, 0.5312, 0.9375, 0.5312, 0.875, 0.5625, 0.375, 0.5625, 0.4375, 0.5312, 0.4375, 0.5312, 0.375, 0.5625, 0.8125, 0.5625, 0.875, 0.5312, 0.875, 0.5312, 0.8125, 0.5625, 0.3125, 0.5625, 0.375, 0.5312, 0.375, 0.5312, 0.3125, 0.5625, 0.75, 0.5625, 0.8125, 0.5312, 0.8125, 0.5312, 0.75, 0.5625, 0.25, 0.5625, 0.3125, 0.5312, 0.3125, 0.5312, 0.25, 0.5625, 0.6875, 0.5625, 0.75, 0.5312, 0.75, 0.5312, 0.6875, 0.5625, 0.1875, 0.5625, 0.25, 0.5312, 0.25, 0.5312, 0.1875, 0.5625, 0.625, 0.5625, 0.6875, 0.5312, 0.6875, 0.5312, 0.625, 0.5312, 0.8125, 0.5312, 0.875, 0.5, 0.875, 0.5, 0.8125, 0.5312, 0.3125, 0.5312, 0.375, 0.5, 0.375, 0.5, 0.3125, 0.5312, 0.75, 0.5312, 0.8125, 0.5, 0.8125, 0.5, 0.75, 0.5312, 0.25, 0.5312, 0.3125, 0.5, 0.3125, 0.5, 0.25, 0.5312, 0.6875, 0.5312, 0.75, 0.5, 0.75, 0.5, 0.6875, 0.5312, 0.1875, 0.5312, 0.25, 0.5, 0.25, 0.5, 0.1875, 0.5312, 0.625, 0.5312, 0.6875, 0.5, 0.6875, 0.5, 0.625, 0.5312, 0.125, 0.5312, 0.1875, 0.5, 0.1875, 0.5, 0.125, 0.5312, 0.5625, 0.5312, 0.625, 0.5, 0.625, 0.5, 0.5625, 0.5312, 0.0625, 0.5312, 0.125, 0.5, 0.125, 0.5, 0.0625, 0.5312, 0.5, 0.5312, 0.5625, 0.5, 0.5625, 0.5, 0.5, 0.5312, 0.9375, 0.5156, 1.0, 0.5, 0.9375, 0.5156, 0.0, 0.5312, 0.0625, 0.5, 0.0625, 0.5312, 0.4375, 0.5312, 0.5, 0.5, 0.5, 0.5, 0.4375, 0.5312, 0.875, 0.5312, 0.9375, 0.5, 0.9375, 0.5, 0.875, 0.5312, 0.375, 0.5312, 0.4375, 0.5, 0.4375, 0.5, 0.375, 0.5, 0.5625, 0.5, 0.625, 0.4687, 0.625, 0.4687, 0.5625, 0.5, 0.0625, 0.5, 0.125, 0.4687, 0.125, 0.4687, 0.0625, 0.5, 0.5, 0.5, 0.5625, 0.4687, 0.5625, 0.4687, 0.5, 0.5, 0.9375, 0.4844, 1.0, 0.4687, 0.9375, 0.4844, 0.0, 0.5, 0.0625, 0.4687, 0.0625, 0.5, 0.4375, 0.5, 0.5, 0.4687, 0.5, 0.4687, 0.4375, 0.5, 0.875, 0.5, 0.9375, 0.4687, 0.9375, 0.4687, 0.875, 0.5, 0.375, 0.5, 0.4375, 0.4687, 0.4375, 0.4687, 0.375, 0.5, 0.8125, 0.5, 0.875, 0.4687, 0.875, 0.4687, 0.8125, 0.5, 0.3125, 0.5, 0.375, 0.4687, 0.375, 0.4687, 0.3125, 0.5, 0.75, 0.5, 0.8125, 0.4687, 0.8125, 0.4687, 0.75, 0.5, 0.25, 0.5, 0.3125, 0.4687, 0.3125, 0.4687, 0.25, 0.5, 0.6875, 0.5, 0.75, 0.4687, 0.75, 0.4687, 0.6875, 0.5, 0.1875, 0.5, 0.25, 0.4687, 0.25, 0.4687, 0.1875, 0.5, 0.625, 0.5, 0.6875, 0.4687, 0.6875, 0.4687, 0.625, 0.5, 0.125, 0.5, 0.1875, 0.4687, 0.1875, 0.4687, 0.125, 0.4687, 0.3125, 0.4687, 0.375, 0.4375, 0.375, 0.4375, 0.3125, 0.4687, 0.75, 0.4687, 0.8125, 0.4375, 0.8125, 0.4375, 0.75, 0.4687, 0.25, 0.4687, 0.3125, 0.4375, 0.3125, 0.4375, 0.25, 0.4687, 0.6875, 0.4687, 0.75, 0.4375, 0.75, 0.4375, 0.6875, 0.4687, 0.1875, 0.4687, 0.25, 0.4375, 0.25, 0.4375, 0.1875, 0.4687, 0.625, 0.4687, 0.6875, 0.4375, 0.6875, 0.4375, 0.625, 0.4687, 0.125, 0.4687, 0.1875, 0.4375, 0.1875, 0.4375, 0.125, 0.4687, 0.5625, 0.4687, 0.625, 0.4375, 0.625, 0.4375, 0.5625, 0.4687, 0.0625, 0.4687, 0.125, 0.4375, 0.125, 0.4375, 0.0625, 0.4687, 0.5, 0.4687, 0.5625, 0.4375, 0.5625, 0.4375, 0.5, 0.4687, 0.9375, 0.4531, 1.0, 0.4375, 0.9375, 0.4531, 0.0, 0.4687, 0.0625, 0.4375, 0.0625, 0.4687, 0.4375, 0.4687, 0.5, 0.4375, 0.5, 0.4375, 0.4375, 0.4687, 0.875, 0.4687, 0.9375, 0.4375, 0.9375, 0.4375, 0.875, 0.4687, 0.375, 0.4687, 0.4375, 0.4375, 0.4375, 0.4375, 0.375, 0.4687, 0.8125, 0.4687, 0.875, 0.4375, 0.875, 0.4375, 0.8125, 0.4375, 0.0625, 0.4375, 0.125, 0.4062, 0.125, 0.4062, 0.0625, 0.4375, 0.5, 0.4375, 0.5625, 0.4062, 0.5625, 0.4062, 0.5, 0.4375, 0.9375, 0.4219, 1.0, 0.4062, 0.9375, 0.4219, 0.0, 0.4375, 0.0625, 0.4062, 0.0625, 0.4375, 0.4375, 0.4375, 0.5, 0.4062, 0.5, 0.4062, 0.4375, 0.4375, 0.875, 0.4375, 0.9375, 0.4062, 0.9375, 0.4062, 0.875, 0.4375, 0.375, 0.4375, 0.4375, 0.4062, 0.4375, 0.4062, 0.375, 0.4375, 0.8125, 0.4375, 0.875, 0.4062, 0.875, 0.4062, 0.8125, 0.4375, 0.3125, 0.4375, 0.375, 0.4062, 0.375, 0.4062, 0.3125, 0.4375, 0.75, 0.4375, 0.8125, 0.4062, 0.8125, 0.4062, 0.75, 0.4375, 0.25, 0.4375, 0.3125, 0.4062, 0.3125, 0.4062, 0.25, 0.4375, 0.6875, 0.4375, 0.75, 0.4062, 0.75, 0.4062, 0.6875, 0.4375, 0.1875, 0.4375, 0.25, 0.4062, 0.25, 0.4062, 0.1875, 0.4375, 0.625, 0.4375, 0.6875, 0.4062, 0.6875, 0.4062, 0.625, 0.4375, 0.125, 0.4375, 0.1875, 0.4062, 0.1875, 0.4062, 0.125, 0.4375, 0.5625, 0.4375, 0.625, 0.4062, 0.625, 0.4062, 0.5625, 0.4062, 0.25, 0.4062, 0.3125, 0.375, 0.3125, 0.375, 0.25, 0.4062, 0.6875, 0.4062, 0.75, 0.375, 0.75, 0.375, 0.6875, 0.4062, 0.1875, 0.4062, 0.25, 0.375, 0.25, 0.375, 0.1875, 0.4062, 0.625, 0.4062, 0.6875, 0.375, 0.6875, 0.375, 0.625, 0.4062, 0.125, 0.4062, 0.1875, 0.375, 0.1875, 0.375, 0.125, 0.4062, 0.5625, 0.4062, 0.625, 0.375, 0.625, 0.375, 0.5625, 0.4062, 0.0625, 0.4062, 0.125, 0.375, 0.125, 0.375, 0.0625, 0.4062, 0.5, 0.4062, 0.5625, 0.375, 0.5625, 0.375, 0.5, 0.4062, 0.9375, 0.3906, 1.0, 0.375, 0.9375, 0.3906, 0.0, 0.4062, 0.0625, 0.375, 0.0625, 0.4062, 0.4375, 0.4062, 0.5, 0.375, 0.5, 0.375, 0.4375, 0.4062, 0.875, 0.4062, 0.9375, 0.375, 0.9375, 0.375, 0.875, 0.4062, 0.375, 0.4062, 0.4375, 0.375, 0.4375, 0.375, 0.375, 0.4062, 0.8125, 0.4062, 0.875, 0.375, 0.875, 0.375, 0.8125, 0.4062, 0.3125, 0.4062, 0.375, 0.375, 0.375, 0.375, 0.3125, 0.4062, 0.75, 0.4062, 0.8125, 0.375, 0.8125, 0.375, 0.75, 0.375, 0.9375, 0.3594, 1.0, 0.3437, 0.9375, 0.3594, 0.0, 0.375, 0.0625, 0.3437, 0.0625, 0.375, 0.4375, 0.375, 0.5, 0.3437, 0.5, 0.3437, 0.4375, 0.375, 0.875, 0.375, 0.9375, 0.3437, 0.9375, 0.3437, 0.875, 0.375, 0.375, 0.375, 0.4375, 0.3437, 0.4375, 0.3437, 0.375, 0.375, 0.8125, 0.375, 0.875, 0.3437, 0.875, 0.3437, 0.8125, 0.375, 0.3125, 0.375, 0.375, 0.3437, 0.375, 0.3437, 0.3125, 0.375, 0.75, 0.375, 0.8125, 0.3437, 0.8125, 0.3437, 0.75, 0.375, 0.25, 0.375, 0.3125, 0.3437, 0.3125, 0.3437, 0.25, 0.375, 0.6875, 0.375, 0.75, 0.3437, 0.75, 0.3437, 0.6875, 0.375, 0.1875, 0.375, 0.25, 0.3437, 0.25, 0.3437, 0.1875, 0.375, 0.625, 0.375, 0.6875, 0.3437, 0.6875, 0.3437, 0.625, 0.375, 0.125, 0.375, 0.1875, 0.3437, 0.1875, 0.3437, 0.125, 0.375, 0.5625, 0.375, 0.625, 0.3437, 0.625, 0.3437, 0.5625, 0.375, 0.0625, 0.375, 0.125, 0.3437, 0.125, 0.3437, 0.0625, 0.375, 0.5, 0.375, 0.5625, 0.3437, 0.5625, 0.3437, 0.5, 0.3437, 0.6875, 0.3437, 0.75, 0.3125, 0.75, 0.3125, 0.6875, 0.3437, 0.1875, 0.3437, 0.25, 0.3125, 0.25, 0.3125, 0.1875, 0.3437, 0.625, 0.3437, 0.6875, 0.3125, 0.6875, 0.3125, 0.625, 0.3437, 0.125, 0.3437, 0.1875, 0.3125, 0.1875, 0.3125, 0.125, 0.3437, 0.5625, 0.3437, 0.625, 0.3125, 0.625, 0.3125, 0.5625, 0.3437, 0.0625, 0.3437, 0.125, 0.3125, 0.125, 0.3125, 0.0625, 0.3437, 0.5, 0.3437, 0.5625, 0.3125, 0.5625, 0.3125, 0.5, 0.3437, 0.9375, 0.3281, 1.0, 0.3125, 0.9375, 0.3281, 0.0, 0.3437, 0.0625, 0.3125, 0.0625, 0.3437, 0.4375, 0.3437, 0.5, 0.3125, 0.5, 0.3125, 0.4375, 0.3437, 0.875, 0.3437, 0.9375, 0.3125, 0.9375, 0.3125, 0.875, 0.3437, 0.375, 0.3437, 0.4375, 0.3125, 0.4375, 0.3125, 0.375, 0.3437, 0.8125, 0.3437, 0.875, 0.3125, 0.875, 0.3125, 0.8125, 0.3437, 0.3125, 0.3437, 0.375, 0.3125, 0.375, 0.3125, 0.3125, 0.3437, 0.75, 0.3437, 0.8125, 0.3125, 0.8125, 0.3125, 0.75, 0.3437, 0.25, 0.3437, 0.3125, 0.3125, 0.3125, 0.3125, 0.25, 0.3125, 0.4375, 0.3125, 0.5, 0.2812, 0.5, 0.2812, 0.4375, 0.3125, 0.875, 0.3125, 0.9375, 0.2812, 0.9375, 0.2812, 0.875, 0.3125, 0.375, 0.3125, 0.4375, 0.2812, 0.4375, 0.2812, 0.375, 0.3125, 0.8125, 0.3125, 0.875, 0.2812, 0.875, 0.2812, 0.8125, 0.3125, 0.3125, 0.3125, 0.375, 0.2812, 0.375, 0.2812, 0.3125, 0.3125, 0.75, 0.3125, 0.8125, 0.2812, 0.8125, 0.2812, 0.75, 0.3125, 0.25, 0.3125, 0.3125, 0.2812, 0.3125, 0.2812, 0.25, 0.3125, 0.6875, 0.3125, 0.75, 0.2812, 0.75, 0.2812, 0.6875, 0.3125, 0.1875, 0.3125, 0.25, 0.2812, 0.25, 0.2812, 0.1875, 0.3125, 0.625, 0.3125, 0.6875, 0.2812, 0.6875, 0.2812, 0.625, 0.3125, 0.125, 0.3125, 0.1875, 0.2812, 0.1875, 0.2812, 0.125, 0.3125, 0.5625, 0.3125, 0.625, 0.2812, 0.625, 0.2812, 0.5625, 0.3125, 0.0625, 0.3125, 0.125, 0.2812, 0.125, 0.2812, 0.0625, 0.3125, 0.5, 0.3125, 0.5625, 0.2812, 0.5625, 0.2812, 0.5, 0.3125, 0.9375, 0.2969, 1.0, 0.2812, 0.9375, 0.2969, 0.0, 0.3125, 0.0625, 0.2812, 0.0625, 0.2812, 0.1875, 0.2812, 0.25, 0.25, 0.25, 0.25, 0.1875, 0.2812, 0.625, 0.2812, 0.6875, 0.25, 0.6875, 0.25, 0.625, 0.2812, 0.125, 0.2812, 0.1875, 0.25, 0.1875, 0.25, 0.125, 0.2812, 0.5625, 0.2812, 0.625, 0.25, 0.625, 0.25, 0.5625, 0.2812, 0.0625, 0.2812, 0.125, 0.25, 0.125, 0.25, 0.0625, 0.2812, 0.5, 0.2812, 0.5625, 0.25, 0.5625, 0.25, 0.5, 0.2812, 0.9375, 0.2656, 1.0, 0.25, 0.9375, 0.2656, 0.0, 0.2812, 0.0625, 0.25, 0.0625, 0.2812, 0.4375, 0.2812, 0.5, 0.25, 0.5, 0.25, 0.4375, 0.2812, 0.875, 0.2812, 0.9375, 0.25, 0.9375, 0.25, 0.875, 0.2812, 0.375, 0.2812, 0.4375, 0.25, 0.4375, 0.25, 0.375, 0.2812, 0.8125, 0.2812, 0.875, 0.25, 0.875, 0.25, 0.8125, 0.2812, 0.3125, 0.2812, 0.375, 0.25, 0.375, 0.25, 0.3125, 0.2812, 0.75, 0.2812, 0.8125, 0.25, 0.8125, 0.25, 0.75, 0.2812, 0.25, 0.2812, 0.3125, 0.25, 0.3125, 0.25, 0.25, 0.2812, 0.6875, 0.2812, 0.75, 0.25, 0.75, 0.25, 0.6875, 0.25, 0.875, 0.25, 0.9375, 0.2188, 0.9375, 0.2188, 0.875, 0.25, 0.375, 0.25, 0.4375, 0.2187, 0.4375, 0.2188, 0.375, 0.25, 0.8125, 0.25, 0.875, 0.2188, 0.875, 0.2188, 0.8125, 0.25, 0.3125, 0.25, 0.375, 0.2188, 0.375, 0.2187, 0.3125, 0.25, 0.75, 0.25, 0.8125, 0.2188, 0.8125, 0.2188, 0.75, 0.25, 0.25, 0.25, 0.3125, 0.2187, 0.3125, 0.2188, 0.25, 0.25, 0.6875, 0.25, 0.75, 0.2188, 0.75, 0.2187, 0.6875, 0.25, 0.1875, 0.25, 0.25, 0.2188, 0.25, 0.2188, 0.1875, 0.25, 0.625, 0.25, 0.6875, 0.2187, 0.6875, 0.2188, 0.625, 0.25, 0.125, 0.25, 0.1875, 0.2188, 0.1875, 0.2188, 0.125, 0.25, 0.5625, 0.25, 0.625, 0.2188, 0.625, 0.2187, 0.5625, 0.25, 0.0625, 0.25, 0.125, 0.2188, 0.125, 0.2188, 0.0625, 0.25, 0.5, 0.25, 0.5625, 0.2187, 0.5625, 0.2187, 0.5, 0.25, 0.9375, 0.2344, 1.0, 0.2188, 0.9375, 0.2344, 0.0, 0.25, 0.0625, 0.2188, 0.0625, 0.25, 0.4375, 0.25, 0.5, 0.2187, 0.5, 0.2187, 0.4375, 0.2188, 0.625, 0.2187, 0.6875, 0.1875, 0.6875, 0.1875, 0.625, 0.2188, 0.125, 0.2188, 0.1875, 0.1875, 0.1875, 0.1875, 0.125, 0.2187, 0.5625, 0.2188, 0.625, 0.1875, 0.625, 0.1875, 0.5625, 0.2188, 0.0625, 0.2188, 0.125, 0.1875, 0.125, 0.1875, 0.0625, 0.2187, 0.5, 0.2187, 0.5625, 0.1875, 0.5625, 0.1875, 0.5, 0.2188, 0.9375, 0.2031, 1.0, 0.1875, 0.9375, 0.2031, 0.0, 0.2188, 0.0625, 0.1875, 0.0625, 0.2187, 0.4375, 0.2187, 0.5, 0.1875, 0.5, 0.1875, 0.4375, 0.2188, 0.875, 0.2188, 0.9375, 0.1875, 0.9375, 0.1875, 0.875, 0.2188, 0.375, 0.2187, 0.4375, 0.1875, 0.4375, 0.1875, 0.375, 0.2188, 0.8125, 0.2188, 0.875, 0.1875, 0.875, 0.1875, 0.8125, 0.2187, 0.3125, 0.2188, 0.375, 0.1875, 0.375, 0.1875, 0.3125, 0.2188, 0.75, 0.2188, 0.8125, 0.1875, 0.8125, 0.1875, 0.75, 0.2188, 0.25, 0.2187, 0.3125, 0.1875, 0.3125, 0.1875, 0.25, 0.2187, 0.6875, 0.2188, 0.75, 0.1875, 0.75, 0.1875, 0.6875, 0.2188, 0.1875, 0.2188, 0.25, 0.1875, 0.25, 0.1875, 0.1875, 0.1875, 0.375, 0.1875, 0.4375, 0.1562, 0.4375, 0.1562, 0.375, 0.1875, 0.8125, 0.1875, 0.875, 0.1563, 0.875, 0.1563, 0.8125, 0.1875, 0.3125, 0.1875, 0.375, 0.1562, 0.375, 0.1562, 0.3125, 0.1875, 0.75, 0.1875, 0.8125, 0.1563, 0.8125, 0.1562, 0.75, 0.1875, 0.25, 0.1875, 0.3125, 0.1562, 0.3125, 0.1562, 0.25, 0.1875, 0.6875, 0.1875, 0.75, 0.1562, 0.75, 0.1562, 0.6875, 0.1875, 0.1875, 0.1875, 0.25, 0.1562, 0.25, 0.1563, 0.1875, 0.1875, 0.625, 0.1875, 0.6875, 0.1562, 0.6875, 0.1562, 0.625, 0.1875, 0.125, 0.1875, 0.1875, 0.1563, 0.1875, 0.1563, 0.125, 0.1875, 0.5625, 0.1875, 0.625, 0.1562, 0.625, 0.1562, 0.5625, 0.1875, 0.0625, 0.1875, 0.125, 0.1563, 0.125, 0.1563, 0.0625, 0.1875, 0.5, 0.1875, 0.5625, 0.1562, 0.5625, 0.1562, 0.5, 0.1875, 0.9375, 0.1719, 1.0, 0.1563, 0.9375, 0.1719, 0.0, 0.1875, 0.0625, 0.1563, 0.0625, 0.1875, 0.4375, 0.1875, 0.5, 0.1562, 0.5, 0.1562, 0.4375, 0.1875, 0.875, 0.1875, 0.9375, 0.1563, 0.9375, 0.1563, 0.875, 0.1563, 0.125, 0.1563, 0.1875, 0.125, 0.1875, 0.125, 0.125, 0.1562, 0.5625, 0.1562, 0.625, 0.125, 0.625, 0.125, 0.5625, 0.1563, 0.0625, 0.1563, 0.125, 0.125, 0.125, 0.125, 0.0625, 0.1562, 0.5, 0.1562, 0.5625, 0.125, 0.5625, 0.125, 0.5, 0.1563, 0.9375, 0.1406, 1.0, 0.125, 0.9375, 0.1406, 0.0, 0.1563, 0.0625, 0.125, 0.0625, 0.1562, 0.4375, 0.1562, 0.5, 0.125, 0.5, 0.125, 0.4375, 0.1563, 0.875, 0.1563, 0.9375, 0.125, 0.9375, 0.125, 0.875, 0.1562, 0.375, 0.1562, 0.4375, 0.125, 0.4375, 0.125, 0.375, 0.1563, 0.8125, 0.1563, 0.875, 0.125, 0.875, 0.125, 0.8125, 0.1562, 0.3125, 0.1562, 0.375, 0.125, 0.375, 0.125, 0.3125, 0.1562, 0.75, 0.1563, 0.8125, 0.125, 0.8125, 0.125, 0.75, 0.1562, 0.25, 0.1562, 0.3125, 0.125, 0.3125, 0.125, 0.25, 0.1562, 0.6875, 0.1562, 0.75, 0.125, 0.75, 0.125, 0.6875, 0.1563, 0.1875, 0.1562, 0.25, 0.125, 0.25, 0.125, 0.1875, 0.1562, 0.625, 0.1562, 0.6875, 0.125, 0.6875, 0.125, 0.625, 0.125, 0.3125, 0.125, 0.375, 0.09375, 0.375, 0.09375, 0.3125, 0.125, 0.75, 0.125, 0.8125, 0.09375, 0.8125, 0.09375, 0.75, 0.125, 0.25, 0.125, 0.3125, 0.09375, 0.3125, 0.09375, 0.25, 0.125, 0.6875, 0.125, 0.75, 0.09375, 0.75, 0.09375, 0.6875, 0.125, 0.1875, 0.125, 0.25, 0.09375, 0.25, 0.09375, 0.1875, 0.125, 0.625, 0.125, 0.6875, 0.09375, 0.6875, 0.09375, 0.625, 0.125, 0.125, 0.125, 0.1875, 0.09375, 0.1875, 0.09375, 0.125, 0.125, 0.5625, 0.125, 0.625, 0.09375, 0.625, 0.09375, 0.5625, 0.125, 0.0625, 0.125, 0.125, 0.09375, 0.125, 0.09375, 0.0625, 0.125, 0.5, 0.125, 0.5625, 0.09375, 0.5625, 0.09375, 0.5, 0.125, 0.9375, 0.1094, 1.0, 0.09375, 0.9375, 0.1094, 0.0, 0.125, 0.0625, 0.09375, 0.0625, 0.125, 0.4375, 0.125, 0.5, 0.09375, 0.5, 0.09375, 0.4375, 0.125, 0.875, 0.125, 0.9375, 0.09375, 0.9375, 0.09375, 0.875, 0.125, 0.375, 0.125, 0.4375, 0.09375, 0.4375, 0.09375, 0.375, 0.125, 0.8125, 0.125, 0.875, 0.09375, 0.875, 0.09375, 0.8125, 0.09375, 0.0625, 0.09375, 0.125, 0.0625, 0.125, 0.0625, 0.0625, 0.09375, 0.5, 0.09375, 0.5625, 0.0625, 0.5625, 0.0625, 0.5, 0.09375, 0.9375, 0.07813, 1.0, 0.0625, 0.9375, 0.07813, 0.0, 0.09375, 0.0625, 0.0625, 0.0625, 0.09375, 0.4375, 0.09375, 0.5, 0.0625, 0.5, 0.0625, 0.4375, 0.09375, 0.875, 0.09375, 0.9375, 0.0625, 0.9375, 0.0625, 0.875, 0.09375, 0.375, 0.09375, 0.4375, 0.0625, 0.4375, 0.0625, 0.375, 0.09375, 0.8125, 0.09375, 0.875, 0.0625, 0.875, 0.0625, 0.8125, 0.09375, 0.3125, 0.09375, 0.375, 0.0625, 0.375, 0.0625, 0.3125, 0.09375, 0.75, 0.09375, 0.8125, 0.0625, 0.8125, 0.0625, 0.75, 0.09375, 0.25, 0.09375, 0.3125, 0.0625, 0.3125, 0.0625, 0.25, 0.09375, 0.6875, 0.09375, 0.75, 0.0625, 0.75, 0.0625, 0.6875, 0.09375, 0.1875, 0.09375, 0.25, 0.0625, 0.25, 0.0625, 0.1875, 0.09375, 0.625, 0.09375, 0.6875, 0.0625, 0.6875, 0.0625, 0.625, 0.09375, 0.125, 0.09375, 0.1875, 0.0625, 0.1875, 0.0625, 0.125, 0.09375, 0.5625, 0.09375, 0.625, 0.0625, 0.625, 0.0625, 0.5625, 0.0625, 0.75, 0.0625, 0.8125, 0.03125, 0.8125, 0.03125, 0.75, 0.0625, 0.25, 0.0625, 0.3125, 0.03125, 0.3125, 0.03125, 0.25, 0.0625, 0.6875, 0.0625, 0.75, 0.03125, 0.75, 0.03125, 0.6875, 0.0625, 0.1875, 0.0625, 0.25, 0.03125, 0.25, 0.03125, 0.1875, 0.0625, 0.625, 0.0625, 0.6875, 0.03125, 0.6875, 0.03125, 0.625, 0.0625, 0.125, 0.0625, 0.1875, 0.03125, 0.1875, 0.03125, 0.125, 0.0625, 0.5625, 0.0625, 0.625, 0.03125, 0.625, 0.03125, 0.5625, 0.0625, 0.0625, 0.0625, 0.125, 0.03125, 0.125, 0.03125, 0.0625, 0.0625, 0.5, 0.0625, 0.5625, 0.03125, 0.5625, 0.03125, 0.5, 0.0625, 0.9375, 0.04688, 1.0, 0.03125, 0.9375, 0.04688, 0.0, 0.0625, 0.0625, 0.03125, 0.0625, 0.0625, 0.4375, 0.0625, 0.5, 0.03125, 0.5, 0.03125, 0.4375, 0.0625, 0.875, 0.0625, 0.9375, 0.03125, 0.9375, 0.03125, 0.875, 0.0625, 0.375, 0.0625, 0.4375, 0.03125, 0.4375, 0.03125, 0.375, 0.0625, 0.8125, 0.0625, 0.875, 0.03125, 0.875, 0.03125, 0.8125, 0.0625, 0.3125, 0.0625, 0.375, 0.03125, 0.375, 0.03125, 0.3125, 0.03125, 0.5, 0.03125, 0.5625, 0.0, 0.5625, 0.0, 0.5, 0.03125, 0.9375, 0.01563, 1.0, 2.384e-07, 0.9375, 0.01563, 0.0, 0.03125, 0.0625, 2.384e-07, 0.0625, 0.03125, 0.4375, 0.03125, 0.5, 0.0, 0.5, 0.0, 0.4375, 0.03125, 0.875, 0.03125, 0.9375, 2.384e-07, 0.9375, 8.941e-08, 0.875, 0.03125, 0.375, 0.03125, 0.4375, 0.0, 0.4375, 5.96e-08, 0.375, 0.03125, 0.8125, 0.03125, 0.875, 8.941e-08, 0.875, 5.96e-08, 0.8125, 0.03125, 0.3125, 0.03125, 0.375, 5.96e-08, 0.375, 0.0, 0.3125, 0.03125, 0.75, 0.03125, 0.8125, 5.96e-08, 0.8125, 0.0, 0.75, 0.03125, 0.25, 0.03125, 0.3125, 0.0, 0.3125, 0.0, 0.25, 0.03125, 0.6875, 0.03125, 0.75, 0.0, 0.75, 0.0, 0.6875, 0.03125, 0.1875, 0.03125, 0.25, 0.0, 0.25, 5.96e-08, 0.1875, 0.03125, 0.625, 0.03125, 0.6875, 0.0, 0.6875, 5.96e-08, 0.625, 0.03125, 0.125, 0.03125, 0.1875, 5.96e-08, 0.1875, 8.941e-08, 0.125, 0.03125, 0.5625, 0.03125, 0.625, 5.96e-08, 0.625, 0.0, 0.5625, 0.03125, 0.0625, 0.03125, 0.125, 8.941e-08, 0.125, 2.384e-07, 0.0625, 1.0, 0.25, 1.0, 0.3125, 0.9688, 0.3125, 0.9688, 0.25, 1.0, 0.6875, 1.0, 0.75, 0.9688, 0.75, 0.9688, 0.6875, 1.0, 0.1875, 1.0, 0.25, 0.9688, 0.25, 0.9688, 0.1875, 1.0, 0.625, 1.0, 0.6875, 0.9688, 0.6875, 0.9688, 0.625, 1.0, 0.125, 1.0, 0.1875, 0.9688, 0.1875, 0.9688, 0.125, 1.0, 0.5625, 1.0, 0.625, 0.9688, 0.625, 0.9688, 0.5625, 1.0, 0.0625, 1.0, 0.125, 0.9688, 0.125, 0.9688, 0.0625, 1.0, 0.5, 1.0, 0.5625, 0.9688, 0.5625, 0.9688, 0.5, 1.0, 0.9375, 0.9844, 1.0, 0.9688, 0.9375, 0.9844, 0.0, 1.0, 0.0625, 0.9688, 0.0625, 1.0, 0.4375, 1.0, 0.5, 0.9688, 0.5, 0.9688, 0.4375, 1.0, 0.875, 1.0, 0.9375, 0.9688, 0.9375, 0.9688, 0.875, 1.0, 0.375, 1.0, 0.4375, 0.9688, 0.4375, 0.9688, 0.375, 1.0, 0.8125, 1.0, 0.875, 0.9688, 0.875, 0.9688, 0.8125, 1.0, 0.3125, 1.0, 0.375, 0.9688, 0.375, 0.9688, 0.3125, 1.0, 0.75, 1.0, 0.8125, 0.9688, 0.8125, 0.9688, 0.75, 0.9688, 0.9375, 0.9531, 1.0, 0.9375, 0.9375, 0.9531, 0.0, 0.9688, 0.0625, 0.9375, 0.0625, 0.9688, 0.4375, 0.9688, 0.5, 0.9375, 0.5, 0.9375, 0.4375, 0.9688, 0.875, 0.9688, 0.9375, 0.9375, 0.9375, 0.9375, 0.875, 0.9688, 0.375, 0.9688, 0.4375, 0.9375, 0.4375, 0.9375, 0.375, 0.9688, 0.8125, 0.9688, 0.875, 0.9375, 0.875, 0.9375, 0.8125, 0.9688, 0.3125, 0.9688, 0.375, 0.9375, 0.375, 0.9375, 0.3125, 0.9688, 0.75, 0.9688, 0.8125, 0.9375, 0.8125, 0.9375, 0.75, 0.9688, 0.25, 0.9688, 0.3125, 0.9375, 0.3125, 0.9375, 0.25, 0.9688, 0.6875, 0.9688, 0.75, 0.9375, 0.75, 0.9375, 0.6875, 0.9688, 0.1875, 0.9688, 0.25, 0.9375, 0.25, 0.9375, 0.1875, 0.9688, 0.625, 0.9688, 0.6875, 0.9375, 0.6875, 0.9375, 0.625, 0.9688, 0.125, 0.9688, 0.1875, 0.9375, 0.1875, 0.9375, 0.125, 0.9688, 0.5625, 0.9688, 0.625, 0.9375, 0.625, 0.9375, 0.5625, 0.9688, 0.0625, 0.9688, 0.125, 0.9375, 0.125, 0.9375, 0.0625, 0.9688, 0.5, 0.9688, 0.5625, 0.9375, 0.5625, 0.9375, 0.5, 0.9375, 0.6875, 0.9375, 0.75, 0.9062, 0.75, 0.9062, 0.6875, 0.9375, 0.1875, 0.9375, 0.25, 0.9062, 0.25, 0.9062, 0.1875, 0.9375, 0.625, 0.9375, 0.6875, 0.9062, 0.6875, 0.9062, 0.625, 0.9375, 0.125, 0.9375, 0.1875, 0.9062, 0.1875, 0.9063, 0.125, 0.9375, 0.5625, 0.9375, 0.625, 0.9062, 0.625, 0.9062, 0.5625, 0.9375, 0.0625, 0.9375, 0.125, 0.9063, 0.125, 0.9063, 0.0625, 0.9375, 0.5, 0.9375, 0.5625, 0.9062, 0.5625, 0.9062, 0.5, 0.9375, 0.9375, 0.9219, 1.0, 0.9063, 0.9375, 0.9219, 0.0, 0.9375, 0.0625, 0.9063, 0.0625, 0.9375, 0.4375, 0.9375, 0.5, 0.9062, 0.5, 0.9062, 0.4375, 0.9375, 0.875, 0.9375, 0.9375, 0.9063, 0.9375, 0.9063, 0.875, 0.9375, 0.375, 0.9375, 0.4375, 0.9062, 0.4375, 0.9062, 0.375, 0.9375, 0.8125, 0.9375, 0.875, 0.9063, 0.875, 0.9062, 0.8125, 0.9375, 0.3125, 0.9375, 0.375, 0.9062, 0.375, 0.9062, 0.3125, 0.9375, 0.75, 0.9375, 0.8125, 0.9062, 0.8125, 0.9062, 0.75, 0.9375, 0.25, 0.9375, 0.3125, 0.9062, 0.3125, 0.9062, 0.25, 0.9062, 0.4375, 0.9062, 0.5, 0.875, 0.5, 0.875, 0.4375, 0.9063, 0.875, 0.9063, 0.9375, 0.875, 0.9375, 0.875, 0.875, 0.9062, 0.375, 0.9062, 0.4375, 0.875, 0.4375, 0.875, 0.375, 0.9062, 0.8125, 0.9063, 0.875, 0.875, 0.875, 0.875, 0.8125, 0.9062, 0.3125, 0.9062, 0.375, 0.875, 0.375, 0.875, 0.3125, 0.9062, 0.75, 0.9062, 0.8125, 0.875, 0.8125, 0.875, 0.75, 0.9062, 0.25, 0.9062, 0.3125, 0.875, 0.3125, 0.875, 0.25, 0.9062, 0.6875, 0.9062, 0.75, 0.875, 0.75, 0.875, 0.6875, 0.9062, 0.1875, 0.9062, 0.25, 0.875, 0.25, 0.875, 0.1875, 0.9062, 0.625, 0.9062, 0.6875, 0.875, 0.6875, 0.875, 0.625, 0.9063, 0.125, 0.9062, 0.1875, 0.875, 0.1875, 0.875, 0.125, 0.9062, 0.5625, 0.9062, 0.625, 0.875, 0.625, 0.875, 0.5625, 0.9063, 0.0625, 0.9063, 0.125, 0.875, 0.125, 0.875, 0.0625, 0.9062, 0.5, 0.9062, 0.5625, 0.875, 0.5625, 0.875, 0.5, 0.9063, 0.9375, 0.8906, 1.0, 0.875, 0.9375, 0.8906, 0.0, 0.9063, 0.0625, 0.875, 0.0625, 0.875, 0.1875, 0.875, 0.25, 0.8438, 0.25, 0.8438, 0.1875, 0.875, 0.625, 0.875, 0.6875, 0.8438, 0.6875, 0.8438, 0.625, 0.875, 0.125, 0.875, 0.1875, 0.8438, 0.1875, 0.8438, 0.125, 0.875, 0.5625, 0.875, 0.625, 0.8438, 0.625, 0.8438, 0.5625, 0.875, 0.0625, 0.875, 0.125, 0.8438, 0.125, 0.8438, 0.0625, 0.875, 0.5, 0.875, 0.5625, 0.8438, 0.5625, 0.8438, 0.5, 0.875, 0.9375, 0.8594, 1.0, 0.8438, 0.9375, 0.8594, 0.0, 0.875, 0.0625, 0.8438, 0.0625, 0.875, 0.4375, 0.875, 0.5, 0.8438, 0.5, 0.8438, 0.4375, 0.875, 0.875, 0.875, 0.9375, 0.8438, 0.9375, 0.8438, 0.875, 0.875, 0.375, 0.875, 0.4375, 0.8438, 0.4375, 0.8438, 0.375, 0.875, 0.8125, 0.875, 0.875, 0.8438, 0.875, 0.8438, 0.8125, 0.875, 0.3125, 0.875, 0.375, 0.8438, 0.375, 0.8438, 0.3125, 0.875, 0.75, 0.875, 0.8125, 0.8438, 0.8125, 0.8438, 0.75, 0.875, 0.25, 0.875, 0.3125, 0.8438, 0.3125, 0.8438, 0.25, 0.875, 0.6875, 0.875, 0.75, 0.8438, 0.75, 0.8438, 0.6875, 0.8438, 0.375, 0.8438, 0.4375, 0.8125, 0.4375, 0.8125, 0.375, 0.8438, 0.8125, 0.8438, 0.875, 0.8125, 0.875, 0.8125, 0.8125, 0.8438, 0.3125, 0.8438, 0.375, 0.8125, 0.375, 0.8125, 0.3125, 0.8438, 0.75, 0.8438, 0.8125, 0.8125, 0.8125, 0.8125, 0.75, 0.8438, 0.25, 0.8438, 0.3125, 0.8125, 0.3125, 0.8125, 0.25, 0.8438, 0.6875, 0.8438, 0.75, 0.8125, 0.75, 0.8125, 0.6875, 0.8438, 0.1875, 0.8438, 0.25, 0.8125, 0.25, 0.8125, 0.1875, 0.8438, 0.625, 0.8438, 0.6875, 0.8125, 0.6875, 0.8125, 0.625, 0.8438, 0.125, 0.8438, 0.1875, 0.8125, 0.1875, 0.8125, 0.125, 0.8438, 0.5625, 0.8438, 0.625, 0.8125, 0.625, 0.8125, 0.5625, 0.8438, 0.0625, 0.8438, 0.125, 0.8125, 0.125, 0.8125, 0.0625, 0.8438, 0.5, 0.8438, 0.5625, 0.8125, 0.5625, 0.8125, 0.5, 0.8438, 0.9375, 0.8281, 1.0, 0.8125, 0.9375, 0.8281, 0.0, 0.8438, 0.0625, 0.8125, 0.0625, 0.8438, 0.4375, 0.8438, 0.5, 0.8125, 0.5, 0.8125, 0.4375, 0.8438, 0.875, 0.8438, 0.9375, 0.8125, 0.9375, 0.8125, 0.875, 0.8125, 0.125, 0.8125, 0.1875, 0.7812, 0.1875, 0.7812, 0.125, 0.8125, 0.5625, 0.8125, 0.625, 0.7812, 0.625, 0.7812, 0.5625, 0.8125, 0.0625, 0.8125, 0.125, 0.7812, 0.125, 0.7812, 0.0625, 0.8125, 0.5, 0.8125, 0.5625, 0.7812, 0.5625, 0.7812, 0.5, 0.8125, 0.9375, 0.7969, 1.0, 0.7812, 0.9375, 0.7969, 0.0, 0.8125, 0.0625, 0.7812, 0.0625, 0.8125, 0.4375, 0.8125, 0.5, 0.7812, 0.5, 0.7812, 0.4375, 0.8125, 0.875, 0.8125, 0.9375, 0.7812, 0.9375, 0.7812, 0.875, 0.8125, 0.375, 0.8125, 0.4375, 0.7812, 0.4375, 0.7812, 0.375, 0.8125, 0.8125, 0.8125, 0.875, 0.7812, 0.875, 0.7812, 0.8125, 0.8125, 0.3125, 0.8125, 0.375, 0.7812, 0.375, 0.7812, 0.3125, 0.8125, 0.75, 0.8125, 0.8125, 0.7812, 0.8125, 0.7812, 0.75, 0.8125, 0.25, 0.8125, 0.3125, 0.7812, 0.3125, 0.7812, 0.25, 0.8125, 0.6875, 0.8125, 0.75, 0.7812, 0.75, 0.7812, 0.6875, 0.8125, 0.1875, 0.8125, 0.25, 0.7812, 0.25, 0.7812, 0.1875, 0.8125, 0.625, 0.8125, 0.6875, 0.7812, 0.6875, 0.7812, 0.625, 0.7812, 0.8125, 0.7812, 0.875, 0.75, 0.875, 0.75, 0.8125, 0.7812, 0.3125, 0.7812, 0.375, 0.75, 0.375, 0.75, 0.3125, 0.7812, 0.75, 0.7812, 0.8125, 0.75, 0.8125, 0.75, 0.75, 0.7812, 0.25, 0.7812, 0.3125, 0.75, 0.3125, 0.75, 0.25, 0.7812, 0.6875, 0.7812, 0.75, 0.75, 0.75, 0.75, 0.6875, 0.7812, 0.1875, 0.7812, 0.25, 0.75, 0.25, 0.75, 0.1875, 0.7812, 0.625, 0.7812, 0.6875, 0.75, 0.6875, 0.75, 0.625, 0.7812, 0.125, 0.7812, 0.1875, 0.75, 0.1875, 0.75, 0.125, 0.7812, 0.5625, 0.7812, 0.625, 0.75, 0.625, 0.75, 0.5625, 0.7812, 0.0625, 0.7812, 0.125, 0.75, 0.125, 0.75, 0.0625, 0.7812, 0.5, 0.7812, 0.5625, 0.75, 0.5625, 0.75, 0.5, 0.7812, 0.9375, 0.7656, 1.0, 0.75, 0.9375, 0.7656, 0.0, 0.7812, 0.0625, 0.75, 0.0625, 0.7812, 0.4375, 0.7812, 0.5, 0.75, 0.5, 0.75, 0.4375, 0.7812, 0.875, 0.7812, 0.9375, 0.75, 0.9375, 0.75, 0.875, 0.7812, 0.375, 0.7812, 0.4375, 0.75, 0.4375, 0.75, 0.375])
me_cube_001.materials.append(mat_material)
me_cube_001.use_remesh_fix_poles = True
me_cube_001.use_remesh_preserve_attributes = False
me_cube_001.use_mirror_vertex_groups = False
me_cube_001.update()
arm_armature_001 = bpy.data.armatures.new('Armature.001')  # bones are not reproduced

# ---- objects
ob_light = bpy.data.objects.new('Light', light_light)
ob_camera = bpy.data.objects.new('Camera', cam_camera)
ob_cube_001 = bpy.data.objects.new('Cube.001', me_cube_001)
ob_armature = bpy.data.objects.new('Armature', arm_armature_001)

# ---- transforms, parenting, visibility, modifiers, constraints
ob_light.location = (4.076, 1.005, 5.904)
ob_light.rotation_euler = (0.6503, 0.05522, 1.866)
ob_light.lock_rotations_4d = False
ob_light.empty_display_type = 'ARROWS'
ob_light.color = (0.0, 0.0, 0.0, 0.0)
ob_light.lineart.crease_threshold = 0.0
ob_camera.location = (7.359, -6.926, 4.958)
ob_camera.rotation_euler = (1.109, 0.0, 0.8149)
ob_camera.lock_rotations_4d = False
ob_camera.empty_display_type = 'ARROWS'
ob_camera.color = (0.0, 0.0, 0.0, 0.0)
ob_camera.display_type = 'WIRE'
ob_camera.lineart.crease_threshold = 0.0
ob_cube_001.parent = ob_armature
ob_cube_001.matrix_parent_inverse = Matrix(((1.0, -0.0, 0.0, -0.0), (-0.0, 1.0, -0.0, 0.0), (0.0, -0.0, 1.0, -1.96), (-0.0, 0.0, -0.0, 1.0)))
ob_cube_001.location = (0.0, 0.0, 4.16)
ob_cube_001.lineart.crease_threshold = 0.0
_vg = ob_cube_001.vertex_groups.new(name='mid')
for _i, _w in zip([16, 17, 18, 19, 20, 21, 22, 23, 24, 25, 26, 27, 28, 29, 30, 31, 32, 33, 34, 35, 36, 37, 38, 39, 40, 41, 42, 43, 44, 45, 46, 47, 48, 49, 50, 51, 52, 53, 54, 55, 56, 57, 58, 59, 60, 61, 62, 63, 64, 65, 66, 67, 68, 69, 70, 71, 72, 73, 74, 75, 76, 77, 78, 79, 80, 81, 82, 83, 84, 85, 86, 87, 88, 89, 90, 91, 92, 93, 94, 95, 96, 97, 98, 99, 100, 101, 102, 103, 104, 105, 106, 107, 108, 109, 110, 111, 112, 113, 114, 115, 116, 117, 118, 119, 120, 121, 122, 123, 124, 125, 126, 127, 128, 129, 130, 131, 132, 133, 134, 135, 136, 137, 138, 139, 140, 141, 142, 143, 144, 145, 146, 147, 148, 149, 150, 151, 152, 153, 154, 155, 156, 157, 158, 159, 160, 161, 162, 163, 164, 165, 166, 167, 168, 169, 170, 171, 172, 173, 174, 175, 176, 177, 178, 179, 180, 181, 182, 183, 184, 185, 186, 187, 188, 189, 190, 191, 192, 193, 194, 195, 196, 197, 198, 199, 200, 201, 202, 203, 204, 205, 206, 207, 208, 209, 210, 211, 212, 213, 214, 215, 216, 217, 218, 219, 220, 221, 222, 223, 224, 225, 226, 227, 228, 229, 230, 231, 232, 233, 234, 235, 236, 237, 238, 239, 240, 241, 242, 243, 244, 245, 246, 247, 248, 249, 250, 251, 252, 253, 254, 255, 256, 257, 258, 259, 260, 261, 262, 263, 264, 265, 266, 267, 268, 269, 270, 271, 272, 273, 274, 275, 276, 277, 278, 279, 280, 281, 282, 283, 284, 285, 286, 287, 288, 289, 290, 291, 292, 293, 294, 295, 296, 297, 298, 299, 300, 301, 302, 303, 304, 305, 306, 307, 308, 309, 310, 311, 313, 314, 315, 316, 317, 318, 319, 320, 321, 322, 323, 324, 325, 326, 327, 328, 329, 330, 331, 332, 333, 334, 335, 336, 337, 338, 339, 340, 341, 342, 343, 344, 345, 346, 347, 348, 349, 350, 351, 352, 353, 354, 355, 356, 357, 358, 359, 360, 361, 362, 363, 364, 365, 366, 367, 368, 369, 370, 371, 372, 373, 374, 375, 376, 377, 378, 379, 380, 381, 382, 383, 384, 385, 386, 387, 388, 389, 390, 391, 392, 393, 394, 395, 396, 397, 398, 399, 400, 401, 402, 403, 404, 405, 406, 407, 408, 409, 410, 411, 412, 413, 414, 415, 416, 417, 418, 419, 420, 421, 422, 423, 424, 425, 426, 427, 428, 429, 430, 431, 432, 433, 434, 435, 436, 437, 438, 439, 440, 441, 442, 443, 444, 445, 446, 447, 448, 449, 450, 451, 452, 453, 454, 455, 456, 457, 458, 459, 460, 461, 462, 463, 464, 465, 466, 467, 468, 469, 470, 471, 472, 473, 474, 475, 476, 477, 478, 479, 480, 481, 482, 483, 484, 485, 486, 487, 488, 489, 490, 491, 492, 493, 494, 495, 496, 497], [0.8555, 0.9409, 0.9685, 0.9807, 0.9869, 0.9901, 0.9915, 0.9917, 0.9907, 0.9671, 0.8555, 0.9409, 0.9684, 0.9806, 0.9866, 0.9897, 0.9909, 0.9909, 0.9897, 0.9872, 0.9829, 0.9759, 0.9638, 0.9398, 0.8585, 0.8555, 0.9408, 0.9682, 0.9803, 0.9863, 0.9892, 0.9902, 0.9899, 0.9883, 0.9852, 0.9801, 0.9721, 0.9591, 0.9352, 0.8549, 0.8554, 0.9407, 0.9681, 0.98, 0.9859, 0.9886, 0.9894, 0.9886, 0.9864, 0.9825, 0.9762, 0.9665, 0.9519, 0.9291, 0.8508, 0.8554, 0.9406, 0.9679, 0.9797, 0.9854, 0.9879, 0.9883, 0.9871, 0.9841, 0.979, 0.9709, 0.9585, 0.9409, 0.9209, 0.8462, 0.8554, 0.9405, 0.9677, 0.9794, 0.9849, 0.9871, 0.9871, 0.9852, 0.9813, 0.9746, 0.9638, 0.9471, 0.9233, 0.9101, 0.8412, 0.8554, 0.9404, 0.9675, 0.9791, 0.9843, 0.9862, 0.9858, 0.9832, 0.9781, 0.9694, 0.9551, 0.9313, 0.8935, 0.8965, 0.836, 0.8553, 0.9403, 0.9673, 0.9787, 0.9838, 0.9854, 0.9845, 0.9812, 0.9748, 0.964, 0.9455, 0.9119, 0.8399, 0.881, 0.8309, 0.8553, 0.9402, 0.9671, 0.9784, 0.9833, 0.9846, 0.9833, 0.9793, 0.9718, 0.9591, 0.9372, 0.897, 0.8125, 0.8682, 0.8263, 0.8553, 0.9402, 0.9669, 0.9782, 0.9829, 0.9839, 0.9822, 0.9776, 0.9693, 0.9552, 0.9309, 0.8868, 0.7978, 0.8588, 0.8226, 0.8553, 0.9401, 0.9668, 0.978, 0.9825, 0.9834, 0.9814, 0.9764, 0.9674, 0.9523, 0.9265, 0.8804, 0.7896, 0.8525, 0.8198, 0.8553, 0.9401, 0.9667, 0.9778, 0.9823, 0.9831, 0.9809, 0.9756, 0.9662, 0.9505, 0.9238, 0.8766, 0.7852, 0.8486, 0.8181, 0.8553, 0.9401, 0.9667, 0.9777, 0.9822, 0.9829, 0.9806, 0.9752, 0.9656, 0.9496, 0.9226, 0.8749, 0.7831, 0.8469, 0.8175, 0.8553, 0.9401, 0.9667, 0.9778, 0.9822, 0.9829, 0.9806, 0.9752, 0.9656, 0.9496, 0.9226, 0.8748, 0.783, 0.8472, 0.818, 0.09888, 0.8553, 0.9401, 0.9668, 0.9778, 0.9824, 0.9831, 0.9809, 0.9756, 0.9663, 0.9505, 0.9239, 0.8765, 0.7848, 0.8493, 0.8195, 0.8553, 0.9401, 0.9669, 0.978, 0.9826, 0.9835, 0.9815, 0.9765, 0.9675, 0.9524, 0.9266, 0.8803, 0.789, 0.8535, 0.8221, 0.8553, 0.9402, 0.967, 0.9782, 0.983, 0.984, 0.9823, 0.9778, 0.9695, 0.9553, 0.931, 0.8867, 0.797, 0.8603, 0.8257, 0.8553, 0.9403, 0.9672, 0.9785, 0.9834, 0.9847, 0.9834, 0.9794, 0.972, 0.9593, 0.9374, 0.897, 0.8117, 0.8701, 0.8302, 0.8553, 0.9404, 0.9674, 0.9788, 0.9839, 0.9855, 0.9847, 0.9814, 0.9751, 0.9643, 0.9459, 0.9122, 0.8394, 0.8833, 0.8353, 0.8554, 0.9405, 0.9676, 0.9792, 0.9845, 0.9864, 0.986, 0.9834, 0.9784, 0.9698, 0.9556, 0.9319, 0.8943, 0.8991, 0.8408, 0.8554, 0.9406, 0.9678, 0.9795, 0.985, 0.9872, 0.9873, 0.9855, 0.9816, 0.975, 0.9644, 0.9479, 0.9246, 0.9129, 0.8462, 0.8554, 0.9407, 0.968, 0.9799, 0.9855, 0.988, 0.9885, 0.9873, 0.9844, 0.9794, 0.9715, 0.9594, 0.9424, 0.9237, 0.8512, 0.8555, 0.9408, 0.9682, 0.9802, 0.986, 0.9887, 0.9895, 0.9889, 0.9867, 0.9829, 0.9768, 0.9675, 0.9534, 0.9318, 0.8557, 0.8555, 0.9408, 0.9683, 0.9804, 0.9864, 0.9893, 0.9904, 0.9901, 0.9886, 0.9856, 0.9807, 0.9729, 0.9605, 0.9378, 0.8595, 0.8555, 0.9409, 0.9685, 0.9806, 0.9867, 0.9898, 0.9911, 0.9911, 0.99, 0.9875, 0.9834, 0.9766, 0.9651, 0.942, 0.8626, 0.8555, 0.941, 0.9686, 0.9808, 0.987, 0.9901, 0.9916, 0.9918, 0.9909, 0.9889, 0.9853, 0.9791, 0.9681, 0.9449, 0.8649, 0.8555, 0.941, 0.9687, 0.9809, 0.9872, 0.9904, 0.9919, 0.9923, 0.9916, 0.9898, 0.9865, 0.9806, 0.97, 0.9468, 0.8665, 0.8555, 0.941, 0.9687, 0.981, 0.9873, 0.9906, 0.9922, 0.9926, 0.992, 0.9904, 0.9872, 0.9816, 0.9711, 0.9479, 0.8673, 0.8555, 0.941, 0.9687, 0.9811, 0.9873, 0.9906, 0.9923, 0.9927, 0.9922, 0.9906, 0.9875, 0.9819, 0.9715, 0.9483, 0.8675, 0.8555, 0.941, 0.9687, 0.981, 0.9873, 0.9906, 0.9922, 0.9927, 0.9922, 0.9905, 0.9874, 0.9818, 0.9713, 0.948, 0.867, 0.8555, 0.941, 0.9687, 0.981, 0.9872, 0.9905, 0.9921, 0.9925, 0.9919, 0.9902, 0.987, 0.9813, 0.9706, 0.9471, 0.8658, 0.8555, 0.941, 0.9686, 0.9809, 0.9871, 0.9903, 0.9919, 0.9922, 0.9915, 0.9896, 0.9862, 0.9802, 0.9692, 0.9455, 0.864, 0.9886, 0.9849, 0.9785, 0.9431, 0.8616]): _vg.add([_i], _w, 'REPLACE')
_vg = ob_cube_001.vertex_groups.new(name='top')
for _i, _w in zip([0, 1, 2, 3, 4, 5, 6, 7, 16, 17, 18, 26, 27, 28, 41, 42, 43, 56, 57, 58, 71, 72, 73, 86, 87, 88, 101, 102, 103, 116, 117, 118, 131, 132, 133, 146, 147, 148, 161, 162, 163, 176, 177, 178, 191, 192, 193, 206, 207, 208, 222, 223, 224, 237, 238, 239, 252, 253, 254, 267, 268, 269, 282, 283, 284, 297, 298, 299, 312, 313, 314, 315, 328, 329, 330, 343, 344, 345, 358, 359, 360, 373, 374, 375, 388, 389, 390, 403, 404, 405, 418, 419, 420, 433, 434, 435, 448, 449, 450, 463, 464, 465, 478, 479, 480], [1.0, 1.0, 1.0, 1.0, 1.0, 1.0, 1.0, 1.0, 0.1443, 0.05853, 0.01116, 0.1443, 0.05854, 0.01122, 0.1443, 0.05855, 0.01128, 0.1443, 0.05857, 0.01135, 0.1443, 0.05859, 0.01141, 0.1443, 0.0586, 0.01147, 0.1443, 0.05862, 0.01153, 0.1443, 0.05863, 0.01159, 0.1443, 0.05864, 0.01163, 0.1443, 0.05865, 0.01166, 0.1443, 0.05865, 0.01169, 0.1443, 0.05865, 0.01169, 0.1443, 0.05865, 0.01169, 0.1443, 0.05865, 0.01168, 0.1443, 0.05864, 0.01165, 0.1443, 0.05863, 0.01161, 0.1443, 0.05862, 0.01156, 0.1443, 0.05861, 0.01151, 0.1443, 0.05859, 0.01144, 0.1443, 0.05858, 0.01138, 1.0, 0.1443, 0.05856, 0.01131, 0.1443, 0.05855, 0.01125, 0.1443, 0.05853, 0.01119, 0.1443, 0.05852, 0.01114, 0.1443, 0.05851, 0.01109, 0.1443, 0.0585, 0.01106, 0.1443, 0.0585, 0.01104, 0.1443, 0.05849, 0.01103, 0.1443, 0.05849, 0.01103, 0.1443, 0.0585, 0.01105, 0.1443, 0.05851, 0.01107, 0.1443, 0.05851, 0.01111]): _vg.add([_i], _w, 'REPLACE')
_vg = ob_cube_001.vertex_groups.new(name='bot')
for _i, _w in zip([8, 9, 10, 11, 12, 13, 14, 15, 25, 38, 39, 40, 52, 53, 54, 55, 67, 68, 69, 70, 81, 82, 83, 84, 85, 96, 97, 98, 99, 100, 110, 111, 112, 113, 114, 115, 125, 126, 127, 128, 129, 130, 139, 140, 141, 142, 143, 144, 145, 154, 155, 156, 157, 158, 159, 160, 169, 170, 171, 172, 173, 174, 175, 184, 185, 186, 187, 188, 189, 190, 199, 200, 201, 202, 203, 204, 205, 214, 215, 216, 217, 218, 219, 220, 221, 230, 231, 232, 233, 234, 235, 236, 245, 246, 247, 248, 249, 250, 251, 260, 261, 262, 263, 264, 265, 266, 275, 276, 277, 278, 279, 280, 281, 291, 292, 293, 294, 295, 296, 306, 307, 308, 309, 310, 311, 323, 324, 325, 326, 327, 338, 339, 340, 341, 342, 354, 355, 356, 357, 369, 370, 371, 372, 385, 386, 387, 400, 401, 402, 415, 416, 417, 430, 431, 432, 445, 446, 447, 460, 461, 462, 475, 476, 477, 490, 491, 492, 496, 497], [1.0, 1.0, 1.0, 1.0, 1.0, 1.0, 1.0, 1.0, 0.01502, 0.02148, 0.05999, 0.1414, 0.004495, 0.03104, 0.06454, 0.145, 0.01555, 0.04535, 0.07068, 0.1491, 0.006071, 0.03156, 0.05868, 0.07889, 0.1537, 0.02016, 0.05224, 0.07629, 0.08968, 0.1587, 0.007916, 0.03761, 0.06802, 0.106, 0.1033, 0.1639, 0.01873, 0.05337, 0.08739, 0.1597, 0.1187, 0.169, 0.00165, 0.02854, 0.06169, 0.1023, 0.1871, 0.1316, 0.1736, 0.006666, 0.03644, 0.06802, 0.1125, 0.2018, 0.141, 0.1773, 0.01043, 0.04219, 0.07239, 0.119, 0.21, 0.1473, 0.1801, 0.0129, 0.04586, 0.07507, 0.1227, 0.2144, 0.1512, 0.1818, 0.0141, 0.04761, 0.07634, 0.1245, 0.2165, 0.1528, 0.1824, 0.01406, 0.04758, 0.07633, 0.1245, 0.2166, 0.1526, 0.1819, 0.9011, 0.01279, 0.04574, 0.07504, 0.1228, 0.2149, 0.1505, 0.1804, 0.01024, 0.04198, 0.07231, 0.119, 0.2106, 0.1462, 0.1778, 0.006393, 0.03614, 0.0679, 0.1126, 0.2026, 0.1395, 0.1742, 0.001296, 0.02812, 0.06149, 0.1023, 0.1879, 0.1297, 0.1698, 0.01818, 0.05306, 0.08716, 0.1602, 0.1165, 0.1646, 0.007245, 0.03672, 0.06746, 0.1053, 0.1007, 0.1591, 0.01908, 0.05144, 0.07499, 0.0869, 0.1537, 0.004892, 0.02975, 0.05717, 0.07607, 0.1487, 0.01372, 0.04231, 0.06796, 0.1442, 0.00278, 0.0282, 0.06203, 0.1404, 0.01899, 0.0578, 0.1374, 0.01299, 0.05487, 0.135, 0.009196, 0.05296, 0.1335, 0.007041, 0.05188, 0.1326, 0.006195, 0.0515, 0.1324, 0.006505, 0.05177, 0.1329, 0.007961, 0.05269, 0.1341, 0.0107, 0.05428, 0.1359, 0.05666, 0.1384]): _vg.add([_i], _w, 'REPLACE')
_m = ob_cube_001.modifiers.new('Armature', 'ARMATURE')
_m.object = ob_armature
ob_armature.location = (-0.08, 0.18, 1.96)
ob_armature.rotation_euler = (0.01222, 0.02443, 0.01047)
ob_armature.lineart.crease_threshold = 0.0

# ---- collection membership
col_collection.objects.link(ob_light)
col_collection.objects.link(ob_camera)
col_collection.objects.link(ob_cube_001)
col_collection.objects.link(ob_armature)

# ---- scene / render settings (as saved in the file)
scene.camera = ob_camera
scene.frame_start = 1; scene.frame_end = 250; scene.frame_set(1)
scene.render.engine = 'BLENDER_EEVEE_NEXT'
scene.cycles.use_denoising = False
scene.cycles.samples = 128
scene.cycles.sampling_pattern = 'TABULATED_SOBOL'
scene.cycles.use_adaptive_sampling = False
scene.cycles.use_light_tree = False
scene.view_settings.view_transform = 'Filmic'
bpy.context.view_layer.update()

